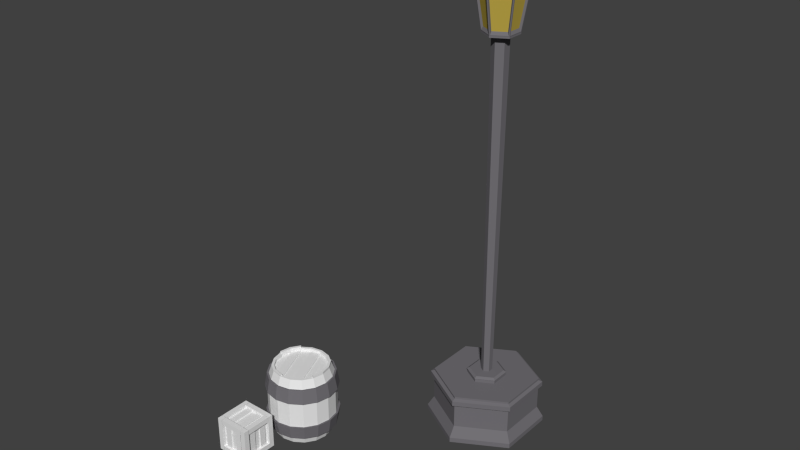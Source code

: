 # Source: Complementos_Fazenda.blend  (saved by Blender 2.76.0; exported with 4.5.12 LTS)
import bpy
from mathutils import Matrix  # noqa: F401  (used for matrix-valued properties, if any)

bpy.ops.wm.read_factory_settings(use_empty=True)
scene = bpy.context.scene
scene.name = 'Scene'

# ---- collections
col_collection_1 = bpy.data.collections.new('Collection 1'); scene.collection.children.link(col_collection_1)

# ---- materials (node trees are filled in below, after node groups)
mat_material_001 = bpy.data.materials.new('Material.001')
mat_material_001.alpha_threshold = 0.0
mat_material_001.use_transparent_shadow = False
mat_material_001.diffuse_color = (0.1713, 0.1639, 0.1789, 1.0)
mat_material_001.roughness = 0.5
mat_material_002 = bpy.data.materials.new('Material.002')
mat_material_002.alpha_threshold = 0.0
mat_material_002.use_transparent_shadow = False
mat_material_002.diffuse_color = (0.5173, 0.3894, 0.06427, 1.0)
mat_material_002.roughness = 0.5
mat_material_003 = bpy.data.materials.new('Material.003')
mat_material_003.alpha_threshold = 0.0
mat_material_003.use_transparent_shadow = False
mat_material_003.roughness = 0.5
mat_material_003.specular_intensity = 0.0

# ---- material node trees

# ---- world
world_world = bpy.data.worlds.new('World'); scene.world = world_world
world_world.color = (0.05088, 0.05088, 0.05088)
world_world.use_sun_shadow = False
world_world.sun_shadow_jitter_overblur = 0.0
world_world.cycles.sampling_method = 'MANUAL'
world_world.cycles.sample_map_resolution = 256

# ---- meshes
me_cylinder_001 = bpy.data.meshes.new('Cylinder.001')
me_cylinder_001.from_pydata([(-0.007808, 0.1723, 3.878), (-0.007808, 0.2674, 4.461), (-0.2277, 0.1405, 4.461), (-0.1453, 0.0929, 3.878), (0.007808, 0.1723, 3.878), (0.007808, 0.2674, 4.461), (0.2277, 0.1405, 4.461), (0.1453, 0.0929, 3.878), (-0.1531, -0.07937, 3.878), (-0.2355, -0.127, 4.461), (-0.2355, 0.127, 4.461), (-0.1531, 0.07937, 3.878), (-0.1453, -0.0929, 3.878), (-0.2277, -0.1405, 4.461), (-0.007808, -0.1723, 3.878), (-0.007808, -0.2674, 4.461), (0.007808, -0.1723, 3.878), (0.007808, -0.2674, 4.461), (0.1453, -0.0929, 3.878), (0.2277, -0.1405, 4.461), (0.2355, 0.127, 4.461), (0.1531, 0.07937, 3.878), (0.1531, -0.07937, 3.878), (0.2355, -0.127, 4.461)], [], [(0, 3, 2, 1), (22, 21, 20, 23), (16, 18, 19, 17), (12, 14, 15, 13), (11, 8, 9, 10), (7, 4, 5, 6)])
me_cylinder_001.polygons.foreach_set('material_index', [1, 1, 1, 1, 1, 1])
me_cylinder_001.materials.append(mat_material_001)
me_cylinder_001.materials.append(mat_material_002)
me_cylinder_001.use_remesh_preserve_volume = False
me_cylinder_001.use_remesh_preserve_attributes = False
me_cylinder_001.use_mirror_vertex_groups = False
me_cylinder_001.update()
me_cylinder = bpy.data.meshes.new('Cylinder')
me_cylinder.from_pydata([(-0.5694, 0.3288, -0.624), (-0.5694, 0.3288, -0.6806), (-0.5694, -0.3288, -0.624), (-0.5694, -0.3288, -0.6806), (-6.429e-08, -0.6575, -0.624), (-6.429e-08, -0.6575, -0.6806), (0.5694, -0.3288, -0.624), (0.5694, -0.3288, -0.6806), (0.5694, 0.3288, -0.624), (0.5694, 0.3288, -0.6806), (-6.804e-09, 0.6575, -0.624), (-6.804e-09, 0.6575, -0.6806), (-8.966e-09, 0.585, -0.505), (-0.5066, 0.2925, -0.505), (-0.5066, -0.2925, -0.505), (-6.011e-08, -0.585, -0.505), (0.5066, -0.2925, -0.505), (0.5066, 0.2925, -0.505), (-8.966e-09, 0.585, -0.2268), (-0.5066, 0.2925, -0.2268), (-0.5066, -0.2925, -0.2268), (-6.011e-08, -0.585, -0.2268), (0.5066, -0.2925, -0.2268), (0.5066, 0.2925, -0.2268), (-8.772e-09, 0.585, -0.1412), (-0.5066, 0.2925, -0.1412), (-0.5066, -0.2925, -0.1412), (-5.991e-08, -0.585, -0.1412), (0.5066, -0.2925, -0.1412), (0.5066, 0.2925, -0.1412), (-8.645e-09, 0.585, -0.118), (-0.5066, 0.2925, -0.118), (-0.5066, -0.2925, -0.118), (-5.979e-08, -0.585, -0.118), (0.5066, -0.2925, -0.118), (0.5066, 0.2925, -0.118), (0.5428, 0.3134, -0.2116), (0.5428, 0.3134, -0.1563), (0.5428, -0.3134, -0.1563), (0.5428, -0.3134, -0.2116), (-0.5428, 0.3134, -0.2116), (-0.5428, 0.3134, -0.1563), (-8.348e-09, 0.6268, -0.1563), (-8.417e-09, 0.6268, -0.2116), (-0.5428, -0.3134, -0.2116), (-0.5428, -0.3134, -0.1563), (-6.322e-08, -0.6268, -0.2116), (-6.315e-08, -0.6268, -0.1563), (-1.575e-08, 0.2146, -0.118), (-0.1858, 0.1073, -0.118), (-0.1858, -0.1073, -0.118), (-3.451e-08, -0.2146, -0.118), (0.1858, -0.1073, -0.118), (0.1858, 0.1073, -0.118), (-1.575e-08, 0.2146, -0.0826), (-0.1858, 0.1073, -0.0826), (-0.1858, -0.1073, -0.0826), (-3.451e-08, -0.2146, -0.0826), (0.1858, -0.1073, -0.0826), (0.1858, 0.1073, -0.0826), (-1.577e-08, 0.2146, -0.06857), (-0.1858, 0.1073, -0.06857), (-0.1858, -0.1073, -0.06857), (-3.453e-08, -0.2146, -0.06857), (0.1858, -0.1073, -0.06857), (0.1858, 0.1073, -0.06857), (-1.693e-08, 0.1911, -0.05468), (-0.1655, 0.09555, -0.05468), (-0.1655, -0.09555, -0.05468), (-3.364e-08, -0.1911, -0.05468), (0.1655, -0.09555, -0.05468), (0.1655, 0.09555, -0.05468), (-1.532e-08, 0.2213, -0.078), (-1.533e-08, 0.2213, -0.07317), (0.1916, 0.1106, -0.07317), (0.1916, 0.1106, -0.078), (-0.1916, -0.1106, -0.078), (-0.1916, -0.1106, -0.07317), (-0.1916, 0.1106, -0.07317), (-0.1916, 0.1106, -0.078), (-3.467e-08, -0.2213, -0.078), (-3.467e-08, -0.2213, -0.07317), (0.1916, -0.1106, -0.078), (0.1916, -0.1106, -0.07317), (-2.331e-08, 0.06229, -0.05468), (-0.05394, 0.03114, -0.05468), (-0.05394, -0.03114, -0.05468), (-2.876e-08, -0.06229, -0.05468), (0.05394, -0.03114, -0.05468), (0.05394, 0.03114, -0.05468), (-2.578e-08, 0.09473, 3.813), (-0.08204, 0.04737, 3.813), (-0.08204, -0.04737, 3.813), (-3.406e-08, -0.09473, 3.813), (0.08204, -0.04737, 3.813), (0.08204, 0.04737, 3.813), (-3.571e-08, 0.1951, 3.818), (-0.169, 0.09755, 3.818), (-0.169, -0.09755, 3.818), (-5.277e-08, -0.1951, 3.818), (0.169, -0.09755, 3.818), (0.169, 0.09755, 3.818), (-2.629e-07, 0.3042, 4.531), (-0.2635, 0.1521, 4.531), (-0.2635, -0.1521, 4.531), (-2.895e-07, -0.3042, 4.531), (0.2635, -0.1521, 4.531), (0.2635, 0.1521, 4.531), (-2.606e-07, 0.44, 4.531), (-0.381, 0.22, 4.531), (-0.381, -0.22, 4.531), (-2.99e-07, -0.44, 4.531), (0.381, -0.22, 4.531), (0.381, 0.22, 4.531), (-2.714e-07, 0.1786, 4.622), (-0.1546, 0.08928, 4.622), (-0.1546, -0.08928, 4.622), (-2.87e-07, -0.1786, 4.622), (0.1546, -0.08928, 4.622), (0.1546, 0.08928, 4.622), (-2.722e-07, 0.1477, 4.665), (-0.1279, 0.07385, 4.665), (-0.1279, -0.07385, 4.665), (-2.852e-07, -0.1477, 4.665), (0.1279, -0.07385, 4.665), (0.1279, 0.07385, 4.665), (-2.79e-07, 0.05991, 4.752), (-0.05188, 0.02995, 4.752), (-0.05188, -0.02995, 4.752), (-2.842e-07, -0.05991, 4.752), (0.05188, -0.02995, 4.752), (0.05188, 0.02995, 4.752), (-0.008689, 0.1917, 3.845), (-0.008689, 0.2976, 4.494), (0.2534, 0.1563, 4.494), (0.1617, 0.1034, 3.845), (-0.1704, -0.08832, 3.845), (-0.2621, -0.1413, 4.494), (-0.2534, 0.1563, 4.494), (-0.1617, 0.1034, 3.845), (-0.008689, -0.1917, 3.845), (-0.008689, -0.2976, 4.494), (0.1617, -0.1034, 3.845), (0.2534, -0.1563, 4.494), (0.008688, 0.1917, 3.845), (0.008688, 0.2976, 4.494), (-0.2621, 0.1413, 4.494), (-0.1704, 0.08832, 3.845), (-8.831e-08, 0.1951, 3.835), (-1.809e-07, 0.3042, 4.504), (0.2621, 0.1413, 4.494), (0.1704, 0.08832, 3.845), (-0.1617, -0.1034, 3.845), (-0.2534, -0.1563, 4.494), (-0.2635, 0.1521, 4.504), (-0.169, 0.09755, 3.835), (-0.169, -0.09755, 3.835), (-0.2635, -0.1521, 4.504), (0.008688, -0.1917, 3.845), (0.008688, -0.2976, 4.494), (-1.054e-07, -0.1951, 3.835), (-2.075e-07, -0.3042, 4.504), (0.1704, -0.08832, 3.845), (0.2621, -0.1413, 4.494), (0.2635, 0.1521, 4.504), (0.169, 0.09755, 3.835), (0.169, -0.09755, 3.835), (0.2635, -0.1521, 4.504), (-0.007808, 0.1723, 3.878), (-0.007808, 0.2674, 4.461), (-0.2277, 0.1405, 4.461), (-0.1453, 0.0929, 3.878), (0.007808, 0.1723, 3.878), (0.007808, 0.2674, 4.461), (0.2277, 0.1405, 4.461), (0.1453, 0.0929, 3.878), (-0.1531, -0.07937, 3.878), (-0.2355, -0.127, 4.461), (-0.2355, 0.127, 4.461), (-0.1531, 0.07937, 3.878), (-0.1453, -0.0929, 3.878), (-0.2277, -0.1405, 4.461), (-0.007808, -0.1723, 3.878), (-0.007808, -0.2674, 4.461), (0.007808, -0.1723, 3.878), (0.007808, -0.2674, 4.461), (0.1453, -0.0929, 3.878), (0.2277, -0.1405, 4.461), (0.2355, 0.127, 4.461), (0.1531, 0.07937, 3.878), (0.1531, -0.07937, 3.878), (0.2355, -0.127, 4.461), (-2.813e-07, 0.02698, 4.785), (-0.02336, 0.01349, 4.785), (-0.02336, -0.01349, 4.785), (-2.836e-07, -0.02698, 4.785), (0.02336, -0.01349, 4.785), (0.02336, 0.01349, 4.785)], [], [(2, 4, 15, 14), (3, 2, 0, 1), (1, 11, 9, 7, 5, 3), (1, 0, 10, 11), (5, 4, 2, 3), (7, 6, 4, 5), (9, 8, 6, 7), (11, 10, 8, 9), (16, 17, 23, 22), (0, 2, 14, 13), (8, 10, 12, 17), (6, 8, 17, 16), (10, 0, 13, 12), (4, 6, 16, 15), (38, 37, 29, 28), (12, 13, 19, 18), (17, 12, 18, 23), (13, 14, 20, 19), (14, 15, 21, 20), (15, 16, 22, 21), (28, 29, 35, 34), (42, 41, 25, 24), (37, 42, 24, 29), (41, 45, 26, 25), (45, 47, 27, 26), (47, 38, 28, 27), (35, 30, 48, 53), (24, 25, 31, 30), (29, 24, 30, 35), (25, 26, 32, 31), (26, 27, 33, 32), (27, 28, 34, 33), (21, 22, 39, 46), (46, 39, 38, 47), (20, 21, 46, 44), (44, 46, 47, 45), (19, 20, 44, 40), (40, 44, 45, 41), (23, 18, 43, 36), (36, 43, 42, 37), (18, 19, 40, 43), (43, 40, 41, 42), (22, 23, 36, 39), (39, 36, 37, 38), (53, 48, 54, 59), (31, 32, 50, 49), (32, 33, 51, 50), (33, 34, 52, 51), (34, 35, 53, 52), (30, 31, 49, 48), (74, 73, 60, 65), (49, 50, 56, 55), (50, 51, 57, 56), (51, 52, 58, 57), (52, 53, 59, 58), (48, 49, 55, 54), (65, 60, 66, 71), (78, 77, 62, 61), (77, 81, 63, 62), (81, 83, 64, 63), (83, 74, 65, 64), (73, 78, 61, 60), (71, 66, 84, 89), (61, 62, 68, 67), (62, 63, 69, 68), (63, 64, 70, 69), (64, 65, 71, 70), (60, 61, 67, 66), (54, 55, 79, 72), (72, 79, 78, 73), (58, 59, 75, 82), (82, 75, 74, 83), (57, 58, 82, 80), (80, 82, 83, 81), (56, 57, 80, 76), (76, 80, 81, 77), (55, 56, 76, 79), (79, 76, 77, 78), (59, 54, 72, 75), (75, 72, 73, 74), (89, 84, 90, 95), (67, 68, 86, 85), (68, 69, 87, 86), (69, 70, 88, 87), (70, 71, 89, 88), (66, 67, 85, 84), (95, 90, 96, 101), (85, 86, 92, 91), (86, 87, 93, 92), (87, 88, 94, 93), (88, 89, 95, 94), (84, 85, 91, 90), (164, 149, 102, 107), (91, 92, 98, 97), (92, 93, 99, 98), (93, 94, 100, 99), (94, 95, 101, 100), (90, 91, 97, 96), (107, 102, 108, 113), (154, 157, 104, 103), (157, 161, 105, 104), (161, 167, 106, 105), (167, 164, 107, 106), (149, 154, 103, 102), (113, 108, 114, 119), (103, 104, 110, 109), (104, 105, 111, 110), (105, 106, 112, 111), (106, 107, 113, 112), (102, 103, 109, 108), (119, 114, 120, 125), (109, 110, 116, 115), (110, 111, 117, 116), (111, 112, 118, 117), (112, 113, 119, 118), (108, 109, 115, 114), (125, 120, 126, 131), (115, 116, 122, 121), (116, 117, 123, 122), (117, 118, 124, 123), (118, 119, 125, 124), (114, 115, 121, 120), (130, 131, 197, 196), (121, 122, 128, 127), (122, 123, 129, 128), (123, 124, 130, 129), (124, 125, 131, 130), (120, 121, 127, 126), (96, 97, 155, 148), (142, 143, 187, 186), (100, 101, 165, 166), (141, 153, 181, 183), (99, 100, 166, 160), (136, 137, 177, 176), (98, 99, 160, 156), (146, 147, 179, 178), (97, 98, 156, 155), (145, 134, 174, 173), (101, 96, 148, 165), (158, 142, 186, 184), (132, 133, 149, 148), (138, 139, 155, 154), (139, 132, 148, 155), (133, 138, 154, 149), (145, 144, 148, 149), (135, 134, 164, 165), (144, 135, 165, 148), (134, 145, 149, 164), (137, 136, 156, 157), (147, 146, 154, 155), (136, 147, 155, 156), (146, 137, 157, 154), (152, 153, 157, 156), (141, 140, 160, 161), (140, 152, 156, 160), (153, 141, 161, 157), (158, 159, 161, 160), (143, 142, 166, 167), (142, 158, 160, 166), (159, 143, 167, 161), (150, 151, 165, 164), (162, 163, 167, 166), (151, 162, 166, 165), (163, 150, 164, 167), (135, 144, 172, 175), (159, 158, 184, 185), (150, 163, 191, 188), (152, 140, 182, 180), (138, 133, 169, 170), (134, 135, 175, 174), (144, 145, 173, 172), (162, 151, 189, 190), (137, 146, 178, 177), (140, 141, 183, 182), (132, 139, 171, 168), (153, 152, 180, 181), (143, 159, 185, 187), (163, 162, 190, 191), (147, 136, 176, 179), (139, 138, 170, 171), (151, 150, 188, 189), (133, 132, 168, 169), (192, 193, 194, 195, 196, 197), (126, 127, 193, 192), (131, 126, 192, 197), (127, 128, 194, 193), (128, 129, 195, 194), (129, 130, 196, 195)])
me_cylinder.materials.append(mat_material_001)
me_cylinder.materials.append(mat_material_002)
me_cylinder.use_remesh_preserve_volume = False
me_cylinder.use_remesh_preserve_attributes = False
me_cylinder.use_mirror_vertex_groups = False
me_cylinder.update()
me_cylinder_002 = bpy.data.meshes.new('Cylinder.002')
me_cylinder_002.from_pydata([(0.0, 1.0, -1.272), (0.0, 1.0, 1.272), (0.3827, 0.9239, -1.272), (0.3827, 0.9239, 1.272), (0.7071, 0.7071, -1.272), (0.7071, 0.7071, 1.272), (0.9239, 0.3827, -1.272), (0.9239, 0.3827, 1.272), (1.0, -4.371e-08, -1.272), (1.0, -4.371e-08, 1.272), (0.9239, -0.3827, -1.272), (0.9239, -0.3827, 1.272), (0.7071, -0.7071, -1.272), (0.7071, -0.7071, 1.272), (0.3827, -0.9239, -1.272), (0.3827, -0.9239, 1.272), (1.51e-07, -1.0, -1.272), (1.51e-07, -1.0, 1.272), (-0.3827, -0.9239, -1.272), (-0.3827, -0.9239, 1.272), (-0.7071, -0.7071, -1.272), (-0.7071, -0.7071, 1.272), (-0.9239, -0.3827, -1.272), (-0.9239, -0.3827, 1.272), (-1.0, 1.192e-08, -1.272), (-1.0, 1.192e-08, 1.272), (-0.9239, 0.3827, -1.272), (-0.9239, 0.3827, 1.272), (-0.7071, 0.7071, -1.272), (-0.7071, 0.7071, 1.272), (-0.3827, 0.9239, -1.272), (-0.3827, 0.9239, 1.272), (-2.377e-08, 1.19, -0.4921), (-1.355e-08, 1.109, -0.9667), (-1.355e-08, 1.109, 0.9667), (-2.377e-08, 1.19, 0.4921), (0.4556, 1.1, 0.4921), (0.4242, 1.024, 0.9667), (0.4242, 1.024, -0.9667), (0.4556, 1.1, -0.4921), (0.8418, 0.8418, 0.4921), (0.7839, 0.7839, 0.9667), (0.7839, 0.7839, -0.9667), (0.8418, 0.8418, -0.4921), (1.1, 0.4556, 0.4921), (1.024, 0.4242, 0.9667), (1.024, 0.4242, -0.9667), (1.1, 0.4556, -0.4921), (1.19, -4.778e-08, 0.4921), (1.109, -4.603e-08, 0.9667), (1.109, -4.603e-08, -0.9667), (1.19, -4.778e-08, -0.4921), (1.1, -0.4556, 0.4921), (1.024, -0.4242, 0.9667), (1.024, -0.4242, -0.9667), (1.1, -0.4556, -0.4921), (0.8418, -0.8418, 0.4921), (0.7839, -0.7839, 0.9667), (0.7839, -0.7839, -0.9667), (0.8418, -0.8418, -0.4921), (0.4556, -1.1, 0.4921), (0.4242, -1.024, 0.9667), (0.4242, -1.024, -0.9667), (0.4556, -1.1, -0.4921), (1.56e-07, -1.19, 0.4921), (1.538e-07, -1.109, 0.9667), (1.538e-07, -1.109, -0.9667), (1.56e-07, -1.19, -0.4921), (-0.4556, -1.1, 0.4921), (-0.4242, -1.024, 0.9667), (-0.4242, -1.024, -0.9667), (-0.4556, -1.1, -0.4921), (-0.8418, -0.8418, 0.4921), (-0.7839, -0.7839, 0.9667), (-0.7839, -0.7839, -0.9667), (-0.8418, -0.8418, -0.4921), (-1.1, -0.4556, 0.4921), (-1.024, -0.4242, 0.9667), (-1.024, -0.4242, -0.9667), (-1.1, -0.4556, -0.4921), (-1.19, 1.845e-08, 0.4921), (-1.109, 1.565e-08, 0.9667), (-1.109, 1.565e-08, -0.9667), (-1.19, 1.845e-08, -0.4921), (-1.1, 0.4556, 0.4921), (-1.024, 0.4242, 0.9667), (-1.024, 0.4242, -0.9667), (-1.1, 0.4556, -0.4921), (-0.8418, 0.8418, 0.4921), (-0.7839, 0.7839, 0.9667), (-0.7839, 0.7839, -0.9667), (-0.8418, 0.8418, -0.4921), (-0.4242, 1.024, 0.9667), (-0.4556, 1.1, 0.4921), (-0.4556, 1.1, -0.4921), (-0.4242, 1.024, -0.9667), (3.293e-09, 0.9116, -1.272), (0.3489, 0.8422, -1.272), (0.3489, 0.8422, 1.272), (5.597e-09, 0.9116, 1.272), (0.6446, 0.6446, -1.272), (0.6446, 0.6446, 1.272), (0.8422, 0.3489, -1.272), (0.8422, 0.3489, 1.272), (0.9116, -3.886e-08, -1.272), (0.9116, -3.952e-08, 1.272), (0.8422, -0.3489, -1.272), (0.8422, -0.3489, 1.272), (0.6446, -0.6446, -1.272), (0.6446, -0.6446, 1.272), (0.3489, -0.8422, -1.272), (0.3489, -0.8422, 1.272), (1.409e-07, -0.9116, -1.272), (1.432e-07, -0.9116, 1.272), (-0.3489, -0.8422, -1.272), (-0.3489, -0.8422, 1.272), (-0.6446, -0.6446, -1.272), (-0.6446, -0.6446, 1.272), (-0.8422, -0.3489, -1.272), (-0.8422, -0.3489, 1.272), (-0.9116, 1.186e-08, -1.272), (-0.9116, 1.12e-08, 1.272), (-0.8422, 0.3489, -1.272), (-0.8422, 0.3489, 1.272), (-0.6446, 0.6446, -1.272), (-0.6446, 0.6446, 1.272), (-0.3489, 0.8422, -1.272), (-0.3489, 0.8422, 1.272), (0.3489, 0.8422, 1.122), (-1.526e-09, 0.9116, 1.122), (0.6446, 0.6446, 1.122), (0.8422, 0.3489, 1.122), (0.9116, -3.952e-08, 1.122), (0.8422, -0.3489, 1.122), (0.6446, -0.6446, 1.122), (0.3489, -0.8422, 1.122), (1.361e-07, -0.9116, 1.122), (-0.3489, -0.8422, 1.122), (-0.6446, -0.6446, 1.122), (-0.8422, -0.3489, 1.122), (-0.9116, 1.12e-08, 1.122), (-0.8422, 0.3489, 1.122), (-0.6446, 0.6446, 1.122), (-0.3489, 0.8422, 1.122), (-0.8336, 0.8336, -0.9818), (-0.8952, 0.8952, -0.477), (-0.4845, 1.17, -0.477), (-0.4511, 1.089, -0.9818), (-0.8952, 0.8952, 0.477), (-0.8336, 0.8336, 0.9818), (-0.4511, 1.089, 0.9818), (-0.4845, 1.17, 0.477), (-3.195e-08, 1.266, -0.477), (-2.108e-08, 1.179, -0.9818), (-2.108e-08, 1.179, 0.9818), (-3.195e-08, 1.266, 0.477), (-1.089, 0.4511, -0.9818), (-1.17, 0.4845, -0.477), (-1.17, 0.4845, 0.477), (-1.089, 0.4511, 0.9818), (-1.179, 1.617e-08, -0.9818), (-1.266, 1.915e-08, -0.477), (-1.266, 1.915e-08, 0.477), (-1.179, 1.617e-08, 0.9818), (-1.089, -0.4511, -0.9818), (-1.17, -0.4845, -0.477), (-1.17, -0.4845, 0.477), (-1.089, -0.4511, 0.9818), (-0.8336, -0.8336, -0.9818), (-0.8952, -0.8952, -0.477), (-0.8952, -0.8952, 0.477), (-0.8336, -0.8336, 0.9818), (-0.4511, -1.089, -0.9818), (-0.4845, -1.17, -0.477), (-0.4845, -1.17, 0.477), (-0.4511, -1.089, 0.9818), (1.569e-07, -1.179, -0.9818), (1.592e-07, -1.266, -0.477), (1.592e-07, -1.266, 0.477), (1.569e-07, -1.179, 0.9818), (0.4511, -1.089, -0.9818), (0.4845, -1.17, -0.477), (0.4845, -1.17, 0.477), (0.4511, -1.089, 0.9818), (0.8336, -0.8336, -0.9818), (0.8952, -0.8952, -0.477), (0.8952, -0.8952, 0.477), (0.8336, -0.8336, 0.9818), (1.089, -0.4511, -0.9818), (1.17, -0.4845, -0.477), (1.17, -0.4845, 0.477), (1.089, -0.4511, 0.9818), (1.179, -4.942e-08, -0.9818), (1.266, -5.128e-08, -0.477), (1.266, -5.128e-08, 0.477), (1.179, -4.942e-08, 0.9818), (1.089, 0.4511, -0.9818), (1.17, 0.4845, -0.477), (1.17, 0.4845, 0.477), (1.089, 0.4511, 0.9818), (0.8336, 0.8336, -0.9818), (0.8952, 0.8952, -0.477), (0.8952, 0.8952, 0.477), (0.8336, 0.8336, 0.9818), (0.4511, 1.089, -0.9818), (0.4845, 1.17, -0.477), (0.4845, 1.17, 0.477), (0.4511, 1.089, 0.9818), (-3.573e-09, 0.9116, -1.221), (0.3489, 0.8422, -1.221), (0.6446, 0.6446, -1.221), (0.8422, 0.3489, -1.221), (0.9116, -3.886e-08, -1.221), (0.8422, -0.3489, -1.221), (0.6446, -0.6446, -1.221), (0.3489, -0.8422, -1.221), (1.341e-07, -0.9116, -1.221), (-0.3489, -0.8422, -1.221), (-0.6446, -0.6446, -1.221), (-0.8422, -0.3489, -1.221), (-0.9116, 1.186e-08, -1.221), (-0.8422, 0.3489, -1.221), (-0.6446, 0.6446, -1.221), (-0.3489, 0.8422, -1.221), (0.3489, 0.8422, 1.154), (-1.526e-09, 0.9116, 1.154), (0.6446, -0.6446, 1.154), (0.8422, -0.3489, 1.154), (1.361e-07, -0.9116, 1.154), (0.3489, -0.8422, 1.154), (-0.6446, -0.6446, 1.154), (-0.3489, -0.8422, 1.154), (-0.8422, -0.3489, 1.154), (-0.9116, 1.12e-08, 1.154), (-0.8422, 0.3489, 1.154), (-0.3489, 0.8422, 1.154), (-0.6446, 0.6446, 1.154), (0.6446, 0.6446, 1.182), (0.3489, 0.8422, 1.182), (0.8422, 0.3489, 1.182), (0.9116, -3.952e-08, 1.182), (0.8422, -0.3489, 1.182), (0.3489, -0.8422, 1.182), (0.6446, -0.6446, 1.182), (-0.3489, -0.8422, 1.182), (1.361e-07, -0.9116, 1.182), (-0.6446, 0.6446, 1.182), (-0.8422, 0.3489, 1.182), (-1.526e-09, 0.9116, 1.182), (-0.3489, 0.8422, 1.182), (-0.3827, -0.9239, 1.306), (1.51e-07, -1.0, 1.306), (-0.3489, -0.8422, 1.306), (1.432e-07, -0.9116, 1.306), (-0.9239, 0.3827, 1.325), (-1.0, 1.192e-08, 1.325), (-0.7071, 0.7071, 1.325), (-0.8422, 0.3489, 1.325), (-0.9116, 1.12e-08, 1.325), (-0.6446, 0.6446, 1.325), (0.9239, 0.3827, 1.353), (0.7071, 0.7071, 1.353), (1.0, -4.371e-08, 1.353), (0.9239, -0.3827, 1.353), (0.8422, 0.3489, 1.353), (0.6446, 0.6446, 1.353), (0.9116, -3.952e-08, 1.353), (0.8422, -0.3489, 1.353)], [], [(92, 31, 1, 34), (39, 36, 40, 43), (43, 40, 44, 47), (47, 44, 48, 51), (51, 48, 52, 55), (55, 52, 56, 59), (59, 56, 60, 63), (63, 60, 64, 67), (67, 64, 68, 71), (71, 68, 72, 75), (75, 72, 76, 79), (79, 76, 80, 83), (83, 80, 84, 87), (87, 84, 88, 91), (121, 123, 257, 258), (37, 3, 5, 41), (91, 88, 93, 94), (11, 9, 262, 263), (28, 90, 95, 30), (32, 35, 36, 39), (0, 33, 38, 2), (89, 29, 31, 92), (26, 86, 90, 28), (85, 27, 29, 89), (24, 82, 86, 26), (81, 25, 27, 85), (22, 78, 82, 24), (77, 23, 25, 81), (20, 74, 78, 22), (73, 21, 23, 77), (18, 70, 74, 20), (69, 19, 21, 73), (16, 66, 70, 18), (65, 17, 19, 69), (14, 62, 66, 16), (61, 15, 17, 65), (12, 58, 62, 14), (57, 13, 15, 61), (10, 54, 58, 12), (53, 11, 13, 57), (8, 50, 54, 10), (49, 9, 11, 53), (6, 46, 50, 8), (45, 7, 9, 49), (4, 42, 46, 6), (41, 5, 7, 45), (2, 38, 42, 4), (34, 1, 3, 37), (94, 93, 35, 32), (90, 86, 156, 144), (53, 57, 187, 191), (85, 89, 149, 159), (39, 43, 201, 205), (71, 75, 169, 173), (57, 61, 183, 187), (44, 40, 202, 198), (76, 72, 170, 166), (94, 32, 152, 146), (62, 58, 184, 180), (33, 95, 147, 153), (48, 44, 198, 194), (80, 76, 166, 162), (43, 47, 197, 201), (75, 79, 165, 169), (66, 62, 180, 176), (61, 65, 179, 183), (47, 51, 193, 197), (79, 83, 161, 165), (65, 69, 175, 179), (52, 48, 194, 190), (84, 80, 162, 158), (32, 39, 205, 152), (34, 37, 207, 154), (70, 66, 176, 172), (56, 52, 190, 186), (88, 84, 158, 148), (51, 55, 189, 193), (83, 87, 157, 161), (42, 38, 204, 200), (74, 70, 172, 168), (37, 41, 203, 207), (30, 95, 33, 0), (117, 115, 137, 138), (97, 100, 210, 209), (18, 20, 116, 114), (5, 3, 98, 101), (12, 14, 110, 108), (1, 31, 127, 99), (22, 24, 120, 118), (15, 13, 109, 111), (16, 18, 114, 112), (105, 107, 267, 266), (26, 28, 124, 122), (17, 113, 253, 251), (2, 4, 100, 97), (20, 22, 118, 116), (13, 11, 107, 109), (30, 0, 96, 126), (23, 21, 117, 119), (17, 15, 111, 113), (6, 8, 104, 102), (24, 26, 122, 120), (0, 2, 97, 96), (27, 25, 255, 254), (28, 30, 126, 124), (21, 19, 115, 117), (10, 12, 108, 106), (3, 1, 99, 98), (4, 6, 102, 100), (31, 29, 125, 127), (14, 16, 112, 110), (107, 11, 263, 267), (25, 23, 119, 121), (8, 10, 106, 104), (140, 139, 232, 233), (123, 121, 140, 141), (105, 103, 131, 132), (111, 109, 134, 135), (98, 99, 129, 128), (121, 119, 139, 140), (127, 125, 142, 143), (109, 107, 133, 134), (115, 113, 136, 137), (103, 101, 130, 131), (125, 123, 141, 142), (113, 111, 135, 136), (119, 117, 138, 139), (101, 98, 128, 130), (107, 105, 132, 133), (99, 127, 143, 129), (145, 146, 147, 144), (149, 150, 151, 148), (146, 152, 153, 147), (150, 154, 155, 151), (157, 145, 144, 156), (159, 149, 148, 158), (161, 157, 156, 160), (163, 159, 158, 162), (165, 161, 160, 164), (167, 163, 162, 166), (169, 165, 164, 168), (171, 167, 166, 170), (173, 169, 168, 172), (175, 171, 170, 174), (177, 173, 172, 176), (179, 175, 174, 178), (181, 177, 176, 180), (183, 179, 178, 182), (185, 181, 180, 184), (187, 183, 182, 186), (189, 185, 184, 188), (191, 187, 186, 190), (193, 189, 188, 192), (195, 191, 190, 194), (197, 193, 192, 196), (199, 195, 194, 198), (201, 197, 196, 200), (203, 199, 198, 202), (205, 201, 200, 204), (207, 203, 202, 206), (152, 205, 204, 153), (154, 207, 206, 155), (58, 54, 188, 184), (67, 71, 173, 177), (38, 33, 153, 204), (72, 68, 174, 170), (40, 36, 206, 202), (86, 82, 160, 156), (54, 50, 192, 188), (91, 94, 146, 145), (68, 64, 178, 174), (36, 35, 155, 206), (81, 85, 159, 163), (49, 53, 191, 195), (89, 92, 150, 149), (95, 90, 144, 147), (63, 67, 177, 181), (77, 81, 163, 167), (45, 49, 195, 199), (82, 78, 164, 160), (50, 46, 196, 192), (59, 63, 181, 185), (93, 88, 148, 151), (64, 60, 182, 178), (78, 74, 168, 164), (46, 42, 200, 196), (35, 93, 151, 155), (60, 56, 186, 182), (92, 34, 154, 150), (73, 77, 167, 171), (41, 45, 199, 203), (87, 91, 145, 157), (55, 59, 185, 189), (69, 73, 171, 175), (208, 209, 210, 211, 212, 213, 214, 215, 216, 217, 218, 219, 220, 221, 222, 223), (120, 122, 221, 220), (126, 96, 208, 223), (108, 110, 215, 214), (114, 116, 218, 217), (96, 97, 209, 208), (102, 104, 212, 211), (124, 126, 223, 222), (112, 114, 217, 216), (118, 120, 220, 219), (100, 102, 211, 210), (106, 108, 214, 213), (116, 118, 219, 218), (122, 124, 222, 221), (104, 106, 213, 212), (110, 112, 216, 215), (135, 134, 243, 242), (128, 129, 225, 224), (129, 134, 226, 225), (134, 129, 248, 243), (130, 128, 238, 237), (231, 234, 233, 232, 230), (229, 235, 236, 228), (224, 225, 226, 227), (142, 136, 228, 236), (134, 133, 227, 226), (135, 143, 235, 229), (139, 138, 230, 232), (138, 137, 231, 230), (137, 141, 234, 231), (143, 142, 236, 235), (133, 128, 224, 227), (136, 135, 229, 228), (141, 140, 233, 234), (248, 249, 242, 243), (237, 238, 241, 240, 239), (245, 246, 247, 244), (136, 142, 246, 245), (143, 135, 242, 249), (133, 132, 240, 241), (129, 143, 249, 248), (132, 131, 239, 240), (141, 137, 244, 247), (137, 136, 245, 244), (131, 130, 237, 239), (128, 133, 241, 238), (142, 141, 247, 246), (250, 251, 253, 252), (113, 115, 252, 253), (115, 19, 250, 252), (19, 17, 251, 250), (256, 254, 257, 259), (254, 255, 258, 257), (25, 121, 258, 255), (125, 29, 256, 259), (123, 125, 259, 257), (29, 27, 254, 256), (263, 262, 266, 267), (262, 260, 264, 266), (260, 261, 265, 264), (7, 5, 261, 260), (101, 103, 264, 265), (5, 101, 265, 261), (103, 105, 266, 264), (9, 7, 260, 262)])
me_cylinder_002.polygons.foreach_set('material_index', [0, 0, 0, 0, 0, 0, 0, 0, 0, 0, 0, 0, 0, 0, 0, 0, 0, 0, 0, 0, 0, 0, 0, 0, 0, 0, 0, 0, 0, 0, 0, 0, 0, 0, 0, 0, 0, 0, 0, 0, 0, 0, 0, 0, 0, 0, 0, 0, 0, 1, 1, 1, 1, 1, 1, 1, 1, 1, 1, 1, 1, 1, 1, 1, 1, 1, 1, 1, 1, 1, 1, 1, 1, 1, 1, 1, 1, 1, 1, 1, 1, 0, 0, 0, 0, 0, 0, 0, 0, 0, 0, 0, 0, 0, 0, 0, 0, 0, 0, 0, 0, 0, 0, 0, 0, 0, 0, 0, 0, 0, 0, 0, 0, 0, 0, 0, 0, 0, 0, 0, 0, 0, 0, 0, 0, 0, 0, 0, 0, 0, 1, 1, 1, 1, 1, 1, 1, 1, 1, 1, 1, 1, 1, 1, 1, 1, 1, 1, 1, 1, 1, 1, 1, 1, 1, 1, 1, 1, 1, 1, 1, 1, 1, 1, 1, 1, 1, 1, 1, 1, 1, 1, 1, 1, 1, 1, 1, 1, 1, 1, 1, 1, 1, 1, 1, 1, 1, 1, 1, 1, 1, 1, 1, 1, 0, 0, 0, 0, 0, 0, 0, 0, 0, 0, 0, 0, 0, 0, 0, 0, 0, 0, 0, 0, 0, 0, 0, 0, 0, 0, 0, 0, 0, 0, 0, 0, 0, 0, 0, 0, 0, 0, 0, 0, 0, 0, 0, 0, 0, 0, 0, 0, 0, 0, 0, 0, 0, 0, 0, 0, 0, 0, 0, 0, 0, 0, 0, 0, 0])
_uv = me_cylinder_002.uv_layers.new(name='UVMap')
_uv.uv.foreach_set('vector', [0.2963, 0.6774, 0.3102, 0.8302, 0.4377, 0.8302, 0.4377, 0.6774, 0.5894, 0.948, 0.5894, 1.44, 0.7181, 1.44, 0.7181, 0.948, 0.6248, 0.948, 0.6248, 1.44, 0.4961, 1.44, 0.4961, 0.948, 0.4961, 0.948, 0.4961, 1.44, 0.3444, 1.44, 0.3444, 0.948, 0.3444, 0.948, 0.3444, 1.44, 0.1926, 1.44, 0.1926, 0.948, 0.1926, 0.948, 0.1926, 1.44, 0.06393, 1.44, 0.06393, 0.948, 0.7181, 0.948, 0.7181, 1.44, 0.5894, 1.44, 0.5894, 0.948, 0.5894, 0.948, 0.5894, 1.44, 0.4377, 1.44, 0.4377, 0.948, 0.4377, 0.948, 0.4377, 1.44, 0.2859, 1.44, 0.2859, 0.948, 0.2859, 0.948, 0.2859, 1.44, 0.1572, 1.44, 0.1572, 0.948, 0.7302, 0.948, 0.7302, 1.44, 0.8588, 1.44, 0.8588, 0.948, 0.1926, 0.948, 0.1926, 1.44, 0.3444, 1.44, 0.3444, 0.948, 0.3444, 0.948, 0.3444, 1.44, 0.4961, 1.44, 0.4961, 0.948, 0.4961, 0.948, 0.4961, 1.44, 0.6248, 1.44, 0.6248, 0.948, 0.3444, 0.8302, 0.4606, 0.8302, 0.4606, 0.8567, 0.3444, 0.8567, 0.579, 0.6774, 0.5651, 0.8302, 0.6732, 0.8302, 0.6988, 0.6774, 0.8235, 0.948, 0.8235, 1.44, 0.9522, 1.44, 0.9522, 0.948, 0.2169, 0.8302, 0.3444, 0.8302, 0.3444, 0.8705, 0.2169, 0.8705, 0.2021, 0.5579, 0.1765, 0.7107, 0.2963, 0.7107, 0.3102, 0.5579, 0.4377, 0.948, 0.4377, 1.44, 0.5894, 1.44, 0.5894, 0.948, 0.4377, 0.5579, 0.4377, 0.7107, 0.579, 0.7107, 0.5651, 0.5579, 0.1765, 0.6774, 0.2021, 0.8302, 0.3102, 0.8302, 0.2963, 0.6774, 0.4718, 0.5579, 0.4857, 0.7107, 0.6055, 0.7107, 0.5799, 0.5579, 0.4857, 0.6774, 0.4718, 0.8302, 0.5799, 0.8302, 0.6055, 0.6774, 0.3444, 0.5579, 0.3444, 0.7107, 0.4857, 0.7107, 0.4718, 0.5579, 0.3444, 0.6774, 0.3444, 0.8302, 0.4718, 0.8302, 0.4857, 0.6774, 0.2169, 0.5579, 0.203, 0.7107, 0.3444, 0.7107, 0.3444, 0.5579, 0.203, 0.6774, 0.2169, 0.8302, 0.3444, 0.8302, 0.3444, 0.6774, 0.775, 0.5579, 0.7495, 0.7107, 0.8693, 0.7107, 0.8831, 0.5579, 0.7495, 0.6774, 0.775, 0.8302, 0.8831, 0.8302, 0.8693, 0.6774, 0.3102, 0.5579, 0.2963, 0.7107, 0.1765, 0.7107, 0.2021, 0.5579, 0.2963, 0.6774, 0.3102, 0.8302, 0.2021, 0.8302, 0.1765, 0.6774, 0.4377, 0.5579, 0.4377, 0.7107, 0.2963, 0.7107, 0.3102, 0.5579, 0.4377, 0.6774, 0.4377, 0.8302, 0.3102, 0.8302, 0.2963, 0.6774, 0.5651, 0.5579, 0.579, 0.7107, 0.4377, 0.7107, 0.4377, 0.5579, 0.579, 0.6774, 0.5651, 0.8302, 0.4377, 0.8302, 0.4377, 0.6774, 0.6732, 0.5579, 0.6988, 0.7107, 0.579, 0.7107, 0.5651, 0.5579, 0.6988, 0.6774, 0.6732, 0.8302, 0.5651, 0.8302, 0.579, 0.6774, 0.2169, 0.5579, 0.203, 0.7107, 0.08322, 0.7107, 0.1088, 0.5579, 0.203, 0.6774, 0.2169, 0.8302, 0.1088, 0.8302, 0.08322, 0.6774, 0.3444, 0.5579, 0.3444, 0.7107, 0.203, 0.7107, 0.2169, 0.5579, 0.3444, 0.6774, 0.3444, 0.8302, 0.2169, 0.8302, 0.203, 0.6774, 0.4718, 0.5579, 0.4857, 0.7107, 0.3444, 0.7107, 0.3444, 0.5579, 0.4857, 0.6774, 0.4718, 0.8302, 0.3444, 0.8302, 0.3444, 0.6774, 0.5799, 0.5579, 0.6055, 0.7107, 0.4857, 0.7107, 0.4718, 0.5579, 0.6055, 0.6774, 0.5799, 0.8302, 0.4718, 0.8302, 0.4857, 0.6774, 0.5651, 0.5579, 0.579, 0.7107, 0.6988, 0.7107, 0.6732, 0.5579, 0.4377, 0.6774, 0.4377, 0.8302, 0.5651, 0.8302, 0.579, 0.6774, 0.2859, 0.948, 0.2859, 1.44, 0.4377, 1.44, 0.4377, 0.948, 0.1765, 0.6583, 0.09648, 0.4785, 0.07486, 0.4919, 0.16, 0.6832, 0.7789, 0.05427, 0.6988, -0.1256, 0.7154, -0.1504, 0.8005, 0.04082, 0.7627, 0.4785, 0.8428, 0.6583, 0.8262, 0.6832, 0.7411, 0.4919, 0.5894, 0.8163, 0.7181, 0.6873, 0.7359, 0.714, 0.5991, 0.8512, 0.2859, 0.7165, 0.1572, 0.8455, 0.1395, 0.8188, 0.2763, 0.6816, 0.6988, 0.8744, 0.579, 0.7543, 0.5879, 0.7218, 0.7154, 0.8496, 0.8041, 0.4942, 0.7181, 0.6873, 0.7359, 0.714, 0.8273, 0.5086, 0.7375, 0.0386, 0.8235, -0.1545, 0.8057, -0.1812, 0.7143, 0.02416, 0.2859, 0.8163, 0.4377, 0.8616, 0.4377, 0.8994, 0.2763, 0.8512, 0.579, 0.7543, 0.6988, 0.8744, 0.7154, 0.8496, 0.5879, 0.7218, 0.4377, 0.8207, 0.2963, 0.7785, 0.2874, 0.8109, 0.4377, 0.8558, 0.168, 0.2664, 0.1378, 0.4942, 0.161, 0.5086, 0.1931, 0.2664, 0.7073, 0.2664, 0.7375, 0.0386, 0.7143, 0.02416, 0.6822, 0.2664, 0.7181, 0.6873, 0.8041, 0.4942, 0.8273, 0.5086, 0.7359, 0.714, 0.8235, 0.8455, 0.7375, 1.039, 0.7143, 1.024, 0.8057, 0.8188, 0.4377, 0.7121, 0.579, 0.7543, 0.5879, 0.7218, 0.4377, 0.677, 0.579, 0.7543, 0.4377, 0.7121, 0.4377, 0.677, 0.5879, 0.7218, 0.8041, 0.4942, 0.8342, 0.2664, 0.8594, 0.2664, 0.8273, 0.5086, 0.7375, 0.0386, 0.7073, 0.2664, 0.6822, 0.2664, 0.7143, 0.02416, 0.4377, 0.7121, 0.2963, 0.7543, 0.2874, 0.7218, 0.4377, 0.677, 0.8041, 0.0386, 0.8342, 0.2664, 0.8594, 0.2664, 0.8273, 0.02416, 0.7375, 0.4942, 0.7073, 0.2664, 0.6822, 0.2664, 0.7143, 0.5086, 0.4377, 0.8616, 0.5894, 0.8163, 0.5991, 0.8512, 0.4377, 0.8994, 0.4377, 0.8207, 0.579, 0.7785, 0.5879, 0.8109, 0.4377, 0.8558, 0.2963, 0.7543, 0.4377, 0.7121, 0.4377, 0.677, 0.2874, 0.7218, 0.7181, 0.8455, 0.8041, 1.039, 0.8273, 1.024, 0.7359, 0.8188, 0.8235, 0.6873, 0.7375, 0.4942, 0.7143, 0.5086, 0.8057, 0.714, 0.168, 0.2664, 0.1378, 0.0386, 0.161, 0.02416, 0.1931, 0.2664, 0.7073, 0.2664, 0.7375, 0.4942, 0.7143, 0.5086, 0.6822, 0.2664, 0.6988, 0.6583, 0.579, 0.7785, 0.5879, 0.8109, 0.7154, 0.6832, 0.1765, 0.8744, 0.2963, 0.7543, 0.2874, 0.7218, 0.16, 0.8496, 0.579, 0.7785, 0.6988, 0.6583, 0.7154, 0.6832, 0.5879, 0.8109, 0.3102, 0.5579, 0.2963, 0.7107, 0.4377, 0.7107, 0.4377, 0.5579, 0.2229, 0.8302, 0.3215, 0.8302, 0.3215, 0.7548, 0.2229, 0.7548, 0.5539, 0.5579, 0.6524, 0.5579, 0.6524, 0.5837, 0.5539, 0.5837, 0.3102, 0.8044, 0.2021, 0.9128, 0.2229, 0.9441, 0.3215, 0.8453, 0.6732, 0.6199, 0.5651, 0.7283, 0.5539, 0.6875, 0.6524, 0.5887, 0.6732, 0.9128, 0.5651, 0.8044, 0.5539, 0.8453, 0.6524, 0.9441, 0.4377, 0.7664, 0.3102, 0.7283, 0.3215, 0.6875, 0.4377, 0.7222, 0.7962, 0.07504, 0.7708, 0.2664, 0.8002, 0.2664, 0.8234, 0.09196, 0.5651, 0.8044, 0.6732, 0.9128, 0.6524, 0.9441, 0.5539, 0.8453, 0.4377, 0.7664, 0.3102, 0.8044, 0.3215, 0.8453, 0.4377, 0.8106, 0.3444, 0.8302, 0.2281, 0.8302, 0.2281, 0.8705, 0.3444, 0.8705, 0.7962, 0.4577, 0.8684, 0.6199, 0.8892, 0.5887, 0.8234, 0.4408, 0.6775, 0.8302, 0.7069, 0.8302, 0.7069, 0.8468, 0.6775, 0.8468, 0.5651, 0.7283, 0.6732, 0.6199, 0.6524, 0.5887, 0.5539, 0.6875, 0.2021, 0.9128, 0.1299, 1.075, 0.1571, 1.092, 0.2229, 0.9441, 0.6732, 0.9128, 0.7454, 1.075, 0.7182, 1.092, 0.6524, 0.9441, 0.3102, 0.7283, 0.4377, 0.7664, 0.4377, 0.7222, 0.3215, 0.6875, 0.7962, 0.07504, 0.8684, -0.08717, 0.8892, -0.05592, 0.8234, 0.09196, 0.4377, 0.7664, 0.5651, 0.8044, 0.5539, 0.8453, 0.4377, 0.8106, 0.7454, 0.4577, 0.7708, 0.2664, 0.7414, 0.2664, 0.7182, 0.4408, 0.7708, 0.2664, 0.7962, 0.4577, 0.8234, 0.4408, 0.8002, 0.2664, 0.4377, 0.7664, 0.5651, 0.7283, 0.5539, 0.6875, 0.4377, 0.7222, 0.4718, 0.8302, 0.3444, 0.8302, 0.3444, 0.8567, 0.4718, 0.8567, 0.2021, 0.6199, 0.3102, 0.7283, 0.3215, 0.6875, 0.2229, 0.5887, 0.2021, 0.9128, 0.3102, 0.8044, 0.3215, 0.8453, 0.2229, 0.9441, 0.7454, 0.07504, 0.6732, -0.08717, 0.6524, -0.05592, 0.7182, 0.09196, 0.5651, 0.7283, 0.4377, 0.7664, 0.4377, 0.7222, 0.5539, 0.6875, 0.6732, 0.6199, 0.7454, 0.4577, 0.7182, 0.4408, 0.6524, 0.5887, 0.3102, 0.7283, 0.2021, 0.6199, 0.2229, 0.5887, 0.3215, 0.6875, 0.5651, 0.8044, 0.4377, 0.7664, 0.4377, 0.8106, 0.5539, 0.8453, 0.7182, 0.8302, 0.7454, 0.8302, 0.7454, 0.8705, 0.7182, 0.8705, 0.7708, 0.2664, 0.7962, 0.07504, 0.8234, 0.09196, 0.8002, 0.2664, 0.7708, 0.2664, 0.7454, 0.07504, 0.7182, 0.09196, 0.7414, 0.2664, 0.3444, 0.7548, 0.2281, 0.7548, 0.2281, 0.7711, 0.3444, 0.7711, 0.4606, 0.8302, 0.3444, 0.8302, 0.3444, 0.7548, 0.4606, 0.7548, 0.3444, 0.8302, 0.4606, 0.8302, 0.4606, 0.7548, 0.3444, 0.7548, 0.5539, 0.8302, 0.6524, 0.8302, 0.6524, 0.7548, 0.5539, 0.7548, 0.5539, 0.8302, 0.4377, 0.8302, 0.4377, 0.7548, 0.5539, 0.7548, 0.3444, 0.8302, 0.2281, 0.8302, 0.2281, 0.7548, 0.3444, 0.7548, 0.3215, 0.8302, 0.2229, 0.8302, 0.2229, 0.7548, 0.3215, 0.7548, 0.7959, 0.8302, 0.8944, 0.8302, 0.8944, 0.7548, 0.7959, 0.7548, 0.3215, 0.8302, 0.4377, 0.8302, 0.4377, 0.7548, 0.3215, 0.7548, 0.4606, 0.8302, 0.5591, 0.8302, 0.5591, 0.7548, 0.4606, 0.7548, 0.5591, 0.8302, 0.4606, 0.8302, 0.4606, 0.7548, 0.5591, 0.7548, 0.4377, 0.8302, 0.5539, 0.8302, 0.5539, 0.7548, 0.4377, 0.7548, 0.2281, 0.8302, 0.1296, 0.8302, 0.1296, 0.7548, 0.2281, 0.7548, 0.6524, 0.8302, 0.5539, 0.8302, 0.5539, 0.7548, 0.6524, 0.7548, 0.2281, 0.8302, 0.3444, 0.8302, 0.3444, 0.7548, 0.2281, 0.7548, 0.4377, 0.8302, 0.3215, 0.8302, 0.3215, 0.7548, 0.4377, 0.7548, 0.8057, 0.9555, 0.9425, 0.9555, 0.9536, 0.7032, 0.8262, 0.7032, 0.8262, 0.6849, 0.9536, 0.6849, 0.9425, 0.4325, 0.8057, 0.4325, 0.2763, 0.9555, 0.4377, 0.9555, 0.4377, 0.7032, 0.2874, 0.7032, 0.2874, 0.6849, 0.4377, 0.6849, 0.4377, 0.4325, 0.2763, 0.4325, 0.5057, 0.9555, 0.6426, 0.9555, 0.622, 0.7032, 0.4946, 0.7032, 0.4946, 0.6849, 0.622, 0.6849, 0.6426, 0.4325, 0.5057, 0.4325, 0.3444, 0.9555, 0.5057, 0.9555, 0.4946, 0.7032, 0.3444, 0.7032, 0.3444, 0.6849, 0.4946, 0.6849, 0.5057, 0.4325, 0.3444, 0.4325, 0.183, 0.9555, 0.3444, 0.9555, 0.3444, 0.7032, 0.1941, 0.7032, 0.1941, 0.6849, 0.3444, 0.6849, 0.3444, 0.4325, 0.183, 0.4325, 0.7124, 0.9555, 0.8492, 0.9555, 0.8603, 0.7032, 0.7329, 0.7032, 0.7329, 0.6849, 0.8603, 0.6849, 0.8492, 0.4325, 0.7124, 0.4325, 0.2763, 0.9555, 0.1395, 0.9555, 0.16, 0.7032, 0.2874, 0.7032, 0.2874, 0.6849, 0.16, 0.6849, 0.1395, 0.4325, 0.2763, 0.4325, 0.4377, 0.9555, 0.2763, 0.9555, 0.2874, 0.7032, 0.4377, 0.7032, 0.4377, 0.6849, 0.2874, 0.6849, 0.2763, 0.4325, 0.4377, 0.4325, 0.5991, 0.9555, 0.4377, 0.9555, 0.4377, 0.7032, 0.5879, 0.7032, 0.5879, 0.6849, 0.4377, 0.6849, 0.4377, 0.4325, 0.5991, 0.4325, 0.7359, 0.9555, 0.5991, 0.9555, 0.5879, 0.7032, 0.7154, 0.7032, 0.7154, 0.6849, 0.5879, 0.6849, 0.5991, 0.4325, 0.7359, 0.4325, 0.183, 0.9555, 0.04615, 0.9555, 0.06667, 0.7032, 0.1941, 0.7032, 0.1941, 0.6849, 0.06667, 0.6849, 0.04615, 0.4325, 0.183, 0.4325, 0.3444, 0.9555, 0.183, 0.9555, 0.1941, 0.7032, 0.3444, 0.7032, 0.3444, 0.6849, 0.1941, 0.6849, 0.183, 0.4325, 0.3444, 0.4325, 0.5057, 0.9555, 0.3444, 0.9555, 0.3444, 0.7032, 0.4946, 0.7032, 0.4946, 0.6849, 0.3444, 0.6849, 0.3444, 0.4325, 0.5057, 0.4325, 0.6426, 0.9555, 0.5057, 0.9555, 0.4946, 0.7032, 0.622, 0.7032, 0.622, 0.6849, 0.4946, 0.6849, 0.5057, 0.4325, 0.6426, 0.4325, 0.5991, 0.9555, 0.7359, 0.9555, 0.7154, 0.7032, 0.5879, 0.7032, 0.5879, 0.6849, 0.7154, 0.6849, 0.7359, 0.4325, 0.5991, 0.4325, 0.4377, 0.9555, 0.5991, 0.9555, 0.5879, 0.7032, 0.4377, 0.7032, 0.4377, 0.6849, 0.5879, 0.6849, 0.5991, 0.4325, 0.4377, 0.4325, 0.6988, 0.8744, 0.7789, 1.054, 0.8005, 1.041, 0.7154, 0.8496, 0.4377, 0.6711, 0.2859, 0.7165, 0.2763, 0.6816, 0.4377, 0.6334, 0.579, 0.7785, 0.4377, 0.8207, 0.4377, 0.8558, 0.5879, 0.8109, 0.8235, 0.8455, 0.9522, 0.7165, 0.9425, 0.6816, 0.8057, 0.8188, 0.7181, 0.6873, 0.5894, 0.8163, 0.5991, 0.8512, 0.7359, 0.714, 0.7627, 0.4785, 0.7346, 0.2664, 0.7112, 0.2664, 0.7411, 0.4919, 0.7789, 0.05427, 0.807, 0.2664, 0.8304, 0.2664, 0.8005, 0.04082, 0.8235, 0.6873, 0.9522, 0.8163, 0.9425, 0.8512, 0.8057, 0.714, 0.2859, 0.7165, 0.4377, 0.6711, 0.4377, 0.6334, 0.2763, 0.6816, 0.5894, 0.8163, 0.4377, 0.8616, 0.4377, 0.8994, 0.5991, 0.8512, 0.7346, 0.2664, 0.7627, 0.4785, 0.7411, 0.4919, 0.7112, 0.2664, 0.807, 0.2664, 0.7789, 0.05427, 0.8005, 0.04082, 0.8304, 0.2664, 0.1765, 0.6583, 0.2963, 0.7785, 0.2874, 0.8109, 0.16, 0.6832, 0.2963, 0.7785, 0.1765, 0.6583, 0.16, 0.6832, 0.2874, 0.8109, 0.5894, 0.7165, 0.4377, 0.6711, 0.4377, 0.6334, 0.5991, 0.6816, 0.7627, 0.05427, 0.7346, 0.2664, 0.7112, 0.2664, 0.7411, 0.04082, 0.7789, 0.4785, 0.807, 0.2664, 0.8304, 0.2664, 0.8005, 0.4919, 0.7346, 0.2664, 0.7627, 0.05427, 0.7411, 0.04082, 0.7112, 0.2664, 0.807, 0.2664, 0.7789, 0.4785, 0.8005, 0.4919, 0.8304, 0.2664, 0.7181, 0.8455, 0.5894, 0.7165, 0.5991, 0.6816, 0.7359, 0.8188, 0.2859, 0.8163, 0.1572, 0.6873, 0.1395, 0.714, 0.2763, 0.8512, 0.4377, 0.6711, 0.5894, 0.7165, 0.5991, 0.6816, 0.4377, 0.6334, 0.7627, 0.05427, 0.8428, -0.1256, 0.8262, -0.1504, 0.7411, 0.04082, 0.7789, 0.4785, 0.6988, 0.6583, 0.7154, 0.6832, 0.8005, 0.4919, 0.4377, 0.8616, 0.2859, 0.8163, 0.2763, 0.8512, 0.4377, 0.8994, 0.5894, 0.7165, 0.7181, 0.8455, 0.7359, 0.8188, 0.5991, 0.6816, 0.2963, 0.7785, 0.4377, 0.8207, 0.4377, 0.8558, 0.2874, 0.8109, 0.1765, 0.8744, 0.09648, 1.054, 0.07486, 1.041, 0.16, 0.8496, 0.6988, 0.6583, 0.7789, 0.4785, 0.8005, 0.4919, 0.7154, 0.6832, 0.7375, 0.4942, 0.8235, 0.6873, 0.8057, 0.714, 0.7143, 0.5086, 0.8041, 0.0386, 0.7181, -0.1545, 0.7359, -0.1812, 0.8273, 0.02416, 0.2963, 0.7543, 0.1765, 0.8744, 0.16, 0.8496, 0.2874, 0.7218, 0.4377, 0.7222, 0.5539, 0.6875, 0.6524, 0.5887, 0.7182, 0.4408, 0.7414, 0.2664, 0.7182, 0.09196, 0.6524, -0.05592, 0.5539, -0.1547, 0.4377, -0.1894, 0.3215, -0.1547, 0.2229, -0.05592, 0.1571, 0.09196, 0.134, 0.2664, 0.1571, 0.4408, 0.2229, 0.5887, 0.3215, 0.6875, 0.3444, 0.5579, 0.4606, 0.5579, 0.4606, 0.5837, 0.3444, 0.5837, 0.3215, 0.5579, 0.4377, 0.5579, 0.4377, 0.5837, 0.3215, 0.5837, 0.6524, 0.5579, 0.5539, 0.5579, 0.5539, 0.5837, 0.6524, 0.5837, 0.3215, 0.5579, 0.2229, 0.5579, 0.2229, 0.5837, 0.3215, 0.5837, 0.4377, 0.5579, 0.5539, 0.5579, 0.5539, 0.5837, 0.4377, 0.5837, 0.4606, 0.5579, 0.3444, 0.5579, 0.3444, 0.5837, 0.4606, 0.5837, 0.2229, 0.5579, 0.3215, 0.5579, 0.3215, 0.5837, 0.2229, 0.5837, 0.4377, 0.5579, 0.3215, 0.5579, 0.3215, 0.5837, 0.4377, 0.5837, 0.2281, 0.5579, 0.3444, 0.5579, 0.3444, 0.5837, 0.2281, 0.5837, 0.5591, 0.5579, 0.4606, 0.5579, 0.4606, 0.5837, 0.5591, 0.5837, 0.2281, 0.5579, 0.1296, 0.5579, 0.1296, 0.5837, 0.2281, 0.5837, 0.7959, 0.5579, 0.8944, 0.5579, 0.8944, 0.5837, 0.7959, 0.5837, 0.4606, 0.5579, 0.5591, 0.5579, 0.5591, 0.5837, 0.4606, 0.5837, 0.3444, 0.5579, 0.2281, 0.5579, 0.2281, 0.5837, 0.3444, 0.5837, 0.5539, 0.5579, 0.4377, 0.5579, 0.4377, 0.5837, 0.5539, 0.5837, 0.5539, 0.7548, 0.6524, 0.7548, 0.6524, 0.7848, 0.5539, 0.7848, 0.5539, 0.7548, 0.4377, 0.7548, 0.4377, 0.7711, 0.5539, 0.7711, 0.648, 0.7548, 0.1296, 0.7548, 0.1296, 0.7711, 0.648, 0.7711, 0.7959, 0.7548, 1.314, 0.7548, 1.314, 0.7848, 0.7959, 0.7848, 0.6524, 0.7548, 0.5539, 0.7548, 0.5539, 0.7848, 0.6524, 0.7848, 0.3215, 0.8453, 0.1571, 1.441, 0.134, 1.266, 0.1571, 1.092, 0.2229, 0.9441, 0.5539, 0.8453, 0.3215, 1.687, 0.2229, 1.589, 0.4377, 0.8106, 0.5539, 0.6875, 0.4377, 0.7222, 0.6524, -0.05592, 0.7182, 0.09196, 0.5591, 0.7548, 0.04067, 0.7548, 0.04067, 0.7711, 0.5591, 0.7711, 0.7959, 0.7548, 0.8944, 0.7548, 0.8944, 0.7711, 0.7959, 0.7711, 0.73, 0.7548, 1.291, 0.7548, 1.291, 0.7711, 0.73, 0.7711, 0.2281, 0.7548, 0.1296, 0.7548, 0.1296, 0.7711, 0.2281, 0.7711, 0.2229, 0.7548, 0.3215, 0.7548, 0.3215, 0.7711, 0.2229, 0.7711, 0.73, 0.7548, 1.127, 0.7548, 1.127, 0.7711, 0.73, 0.7711, 0.3215, 0.7548, 0.2229, 0.7548, 0.2229, 0.7711, 0.3215, 0.7711, 0.2281, 0.7548, 0.6249, 0.7548, 0.6249, 0.7711, 0.2281, 0.7711, 0.4377, 0.7548, 0.5539, 0.7548, 0.5539, 0.7711, 0.4377, 0.7711, 0.4606, 0.7548, 0.3444, 0.7548, 0.3444, 0.7711, 0.4606, 0.7711, 0.4377, 0.7222, 0.3215, 0.6875, 0.5539, -0.1547, 0.6524, -0.05592, 0.6524, 0.5887, 0.5539, 0.6875, 0.7182, 0.09196, 0.7414, 0.2664, 0.7182, 0.4408, 0.4377, 0.8106, 0.2229, 1.589, 0.1571, 1.441, 0.3215, 0.8453, 0.7069, 0.7548, 1.225, 0.7548, 1.225, 0.7848, 0.7069, 0.7848, 0.6249, 0.7548, 0.06379, 0.7548, 0.06379, 0.7848, 0.6249, 0.7848, 0.2281, 0.7548, 0.3444, 0.7548, 0.3444, 0.7848, 0.2281, 0.7848, 0.4377, 0.7548, 0.3215, 0.7548, 0.3215, 0.7848, 0.4377, 0.7848, 0.3444, 0.7548, 0.4606, 0.7548, 0.4606, 0.7848, 0.3444, 0.7848, 0.4606, 0.7548, 0.06379, 0.7548, 0.06379, 0.7848, 0.4606, 0.7848, 0.3215, 0.7548, 0.4377, 0.7548, 0.4377, 0.7848, 0.3215, 0.7848, 0.4606, 0.7548, 0.5591, 0.7548, 0.5591, 0.7848, 0.4606, 0.7848, 0.6249, 0.7548, 0.2281, 0.7548, 0.2281, 0.7848, 0.6249, 0.7848, 0.5591, 0.7548, 0.4606, 0.7548, 0.4606, 0.7848, 0.5591, 0.7848, 0.3102, 0.8044, 0.4377, 0.7664, 0.4377, 0.8106, 0.3215, 0.8453, 0.4377, 0.8302, 0.3215, 0.8302, 0.3215, 0.8468, 0.4377, 0.8468, 0.73, 0.8302, 0.7028, 0.8302, 0.7028, 0.8468, 0.73, 0.8468, 0.3102, 0.8302, 0.4377, 0.8302, 0.4377, 0.8468, 0.3102, 0.8468, 0.2021, 0.6199, 0.1299, 0.4577, 0.1571, 0.4408, 0.2229, 0.5887, 0.7962, 0.4577, 0.7708, 0.2664, 0.8002, 0.2664, 0.8234, 0.4408, 0.7708, 0.8302, 0.8002, 0.8302, 0.8002, 0.8567, 0.7708, 0.8567, 0.2229, 0.8302, 0.2021, 0.8302, 0.2021, 0.8567, 0.2229, 0.8567, 0.4606, 0.8302, 0.5591, 0.8302, 0.5591, 0.8567, 0.4606, 0.8567, 0.5799, 0.8302, 0.4718, 0.8302, 0.4718, 0.8567, 0.5799, 0.8567, 0.7454, 0.07504, 0.7708, 0.2664, 0.7414, 0.2664, 0.7182, 0.09196, 0.7708, 0.2664, 0.7454, 0.4577, 0.7182, 0.4408, 0.7414, 0.2664, 0.7454, 0.4577, 0.6732, 0.6199, 0.6524, 0.5887, 0.7182, 0.4408, 0.4718, 0.8302, 0.5799, 0.8302, 0.5799, 0.8705, 0.4718, 0.8705, 0.5591, 0.8302, 0.4606, 0.8302, 0.4606, 0.8705, 0.5591, 0.8705, 0.6732, 0.8302, 0.6524, 0.8302, 0.6524, 0.8705, 0.6732, 0.8705, 0.4606, 0.8302, 0.3444, 0.8302, 0.3444, 0.8705, 0.4606, 0.8705, 0.3444, 0.8302, 0.4718, 0.8302, 0.4718, 0.8705, 0.3444, 0.8705])
me_cylinder_002.materials.append(mat_material_003)
me_cylinder_002.materials.append(mat_material_001)
me_cylinder_002.use_remesh_preserve_volume = False
me_cylinder_002.use_remesh_preserve_attributes = False
me_cylinder_002.use_mirror_vertex_groups = False
me_cylinder_002.update()
me_cube_158 = bpy.data.meshes.new('Cube.158')
me_cube_158.from_pydata([(-1.0, -1.0, -1.0), (-1.0, -1.0, 1.0), (-1.0, 1.0, -1.0), (-1.0, 1.0, 1.0), (1.0, -1.0, -1.0), (1.0, -1.0, 1.0), (1.0, 1.0, -1.0), (1.0, 1.0, 1.0), (-1.0, -0.6, 1.0), (-1.0, -0.2, 1.0), (-1.0, 0.2, 1.0), (-1.0, 0.6, 1.0), (-1.0, 0.6, -1.0), (-1.0, 0.2, -1.0), (-1.0, -0.2, -1.0), (-1.0, -0.6, -1.0), (1.0, 0.6, 1.0), (1.0, 0.2, 1.0), (1.0, -0.2, 1.0), (1.0, -0.6, 1.0), (1.0, -0.6, -1.0), (1.0, -0.2, -1.0), (1.0, 0.2, -1.0), (1.0, 0.6, -1.0), (-0.6, 1.0, 1.0), (-0.2, 1.0, 1.0), (0.2, 1.0, 1.0), (0.6, 1.0, 1.0), (0.6, 1.0, -1.0), (0.2, 1.0, -1.0), (-0.2, 1.0, -1.0), (-0.6, 1.0, -1.0), (0.6, -1.0, 1.0), (0.2, -1.0, 1.0), (-0.2, -1.0, 1.0), (-0.6, -1.0, 1.0), (-0.6, -1.0, -1.0), (-0.2, -1.0, -1.0), (0.2, -1.0, -1.0), (0.6, -1.0, -1.0), (0.6, -0.6, 1.0), (0.2, -0.6, 1.0), (-0.2, -0.6, 1.0), (-0.6, -0.6, 1.0), (0.6, -0.2, 1.0), (0.2, -0.2, 1.0), (-0.2, -0.2, 1.0), (-0.6, -0.2, 1.0), (0.6, 0.2, 1.0), (0.2, 0.2, 1.0), (-0.2, 0.2, 1.0), (-0.6, 0.2, 1.0), (0.6, 0.6, 1.0), (0.2, 0.6, 1.0), (-0.2, 0.6, 1.0), (-0.6, 0.6, 1.0), (-0.6, -0.6, -1.0), (-0.2, -0.6, -1.0), (0.2, -0.6, -1.0), (0.6, -0.6, -1.0), (-0.6, -0.2, -1.0), (-0.2, -0.2, -1.0), (0.2, -0.2, -1.0), (0.6, -0.2, -1.0), (-0.6, 0.2, -1.0), (-0.2, 0.2, -1.0), (0.2, 0.2, -1.0), (0.6, 0.2, -1.0), (-0.6, 0.6, -1.0), (-0.2, 0.6, -1.0), (0.2, 0.6, -1.0), (0.6, 0.6, -1.0), (-1.086, -0.6515, 1.086), (-1.086, -0.2172, 1.086), (-1.086, 0.2172, 1.086), (-1.086, 0.6515, 1.086), (-1.086, 0.6515, -1.086), (-1.086, 0.2172, -1.086), (-1.086, -0.2172, -1.086), (-1.086, -0.6515, -1.086), (1.086, 0.6515, 1.086), (1.086, 0.2172, 1.086), (1.086, -0.2172, 1.086), (1.086, -0.6515, 1.086), (1.086, -0.6515, -1.086), (1.086, -0.2172, -1.086), (1.086, 0.2172, -1.086), (1.086, 0.6515, -1.086), (-0.6515, 1.086, 1.086), (-0.2172, 1.086, 1.086), (0.2172, 1.086, 1.086), (0.6515, 1.086, 1.086), (0.6515, 1.086, -1.086), (0.2172, 1.086, -1.086), (-0.2172, 1.086, -1.086), (-0.6515, 1.086, -1.086), (0.6515, -1.086, 1.086), (0.2172, -1.086, 1.086), (-0.2172, -1.086, 1.086), (-0.6515, -1.086, 1.086), (-0.6515, -1.086, -1.086), (-0.2172, -1.086, -1.086), (0.2172, -1.086, -1.086), (0.6515, -1.086, -1.086), (-0.6446, 1.074, 1.074), (-0.2149, 1.074, 1.074), (0.2149, 1.074, 1.074), (0.6446, 1.074, 1.074), (0.6446, 1.074, -1.074), (0.2149, 1.074, -1.074), (-0.2149, 1.074, -1.074), (-0.6446, 1.074, -1.074), (0.6446, -1.074, 1.074), (0.2149, -1.074, 1.074), (-0.2149, -1.074, 1.074), (-0.6446, -1.074, 1.074), (-0.6446, -1.074, -1.074), (-0.2149, -1.074, -1.074), (0.2149, -1.074, -1.074), (0.6446, -1.074, -1.074), (0.6446, -0.6446, 1.074), (0.2149, -0.6446, 1.074), (-0.2149, -0.6446, 1.074), (-0.6446, -0.6446, 1.074), (0.6446, -0.2149, 1.074), (0.2149, -0.2149, 1.074), (-0.2149, -0.2149, 1.074), (-0.6446, -0.2149, 1.074), (0.6446, 0.2149, 1.074), (0.2149, 0.2149, 1.074), (-0.2149, 0.2149, 1.074), (-0.6446, 0.2149, 1.074), (0.6446, 0.6446, 1.074), (0.2149, 0.6446, 1.074), (-0.2149, 0.6446, 1.074), (-0.6446, 0.6446, 1.074), (-0.6446, -0.6446, -1.074), (-0.2149, -0.6446, -1.074), (0.2149, -0.6446, -1.074), (0.6446, -0.6446, -1.074), (-0.6446, -0.2149, -1.074), (-0.2149, -0.2149, -1.074), (0.2149, -0.2149, -1.074), (0.6446, -0.2149, -1.074), (-0.6446, 0.2149, -1.074), (-0.2149, 0.2149, -1.074), (0.2149, 0.2149, -1.074), (0.6446, 0.2149, -1.074), (-0.6446, 0.6446, -1.074), (-0.2149, 0.6446, -1.074), (0.2149, 0.6446, -1.074), (0.6446, 0.6446, -1.074), (-1.0, -1.0, -0.1613), (-1.0, -1.0, 0.1613), (-1.0, 1.0, 0.1613), (-1.0, 1.0, -0.1613), (1.0, 1.0, 0.1613), (1.0, 1.0, -0.1613), (1.0, -1.0, 0.1613), (1.0, -1.0, -0.1613), (1.0, 0.6, 0.1613), (1.0, 0.6, -0.1613), (1.0, 0.2, 0.1613), (1.0, 0.2, -0.1613), (1.0, -0.2, 0.1613), (1.0, -0.2, -0.1613), (1.0, -0.6, 0.1613), (1.0, -0.6, -0.1613), (-1.0, -0.6, 0.1613), (-1.0, -0.6, -0.1613), (-1.0, -0.2, 0.1613), (-1.0, -0.2, -0.1613), (-1.0, 0.2, 0.1613), (-1.0, 0.2, -0.1613), (-1.0, 0.6, 0.1613), (-1.0, 0.6, -0.1613), (0.6, -1.0, 0.1613), (0.6, -1.0, -0.1613), (0.2, -1.0, 0.1613), (0.2, -1.0, -0.1613), (-0.2, -1.0, 0.1613), (-0.2, -1.0, -0.1613), (-0.6, -1.0, 0.1613), (-0.6, -1.0, -0.1613), (-0.6, 1.0, 0.1613), (-0.6, 1.0, -0.1613), (-0.2, 1.0, 0.1613), (-0.2, 1.0, -0.1613), (0.2, 1.0, 0.1613), (0.2, 1.0, -0.1613), (0.6, 1.0, 0.1613), (0.6, 1.0, -0.1613), (1.086, 0.6515, 0.1752), (1.086, 0.6515, -0.1752), (1.086, 0.2172, 0.1752), (1.086, 0.2172, -0.1752), (1.086, -0.2172, 0.1752), (1.086, -0.2172, -0.1752), (1.086, -0.6515, 0.1752), (1.086, -0.6515, -0.1752), (-1.086, -0.6515, 0.1752), (-1.086, -0.6515, -0.1752), (-1.086, -0.2172, 0.1752), (-1.086, -0.2172, -0.1752), (-1.086, 0.2172, 0.1752), (-1.086, 0.2172, -0.1752), (-1.086, 0.6515, 0.1752), (-1.086, 0.6515, -0.1752), (0.6515, -1.086, 0.1752), (0.6515, -1.086, -0.1752), (0.2172, -1.086, 0.1752), (0.2172, -1.086, -0.1752), (-0.2172, -1.086, 0.1752), (-0.2172, -1.086, -0.1752), (-0.6515, -1.086, 0.1752), (-0.6515, -1.086, -0.1752), (-0.6515, 1.086, 0.1752), (-0.6515, 1.086, -0.1752), (-0.2172, 1.086, 0.1752), (-0.2172, 1.086, -0.1752), (0.2172, 1.086, 0.1752), (0.2172, 1.086, -0.1752), (0.6515, 1.086, 0.1752), (0.6515, 1.086, -0.1752), (-1.222, -1.222, -1.247), (-1.222, -1.222, 1.197), (-1.222, 1.222, -1.247), (-1.222, 1.222, 1.197), (1.222, -1.222, -1.247), (1.222, -1.222, 1.197), (1.222, 1.222, -1.247), (1.222, 1.222, 1.197), (-1.222, -1.222, -0.8826), (-1.222, -1.222, 0.8333), (-1.222, 1.222, -0.8826), (-1.222, 1.222, 0.8333), (1.222, 1.222, -0.8826), (1.222, 1.222, 0.8333), (1.222, -1.222, -0.8826), (1.222, -1.222, 0.8333), (-0.8579, 1.222, 1.197), (0.8579, 1.222, 1.197), (0.8579, 1.222, -1.247), (-0.8579, 1.222, -1.247), (0.8579, -1.222, 1.197), (-0.8579, -1.222, 1.197), (0.8579, -1.222, -1.247), (-0.8579, -1.222, -1.247), (0.8579, -1.222, -0.8826), (0.8579, -1.222, 0.8333), (-0.8579, -1.222, 0.8333), (-0.8579, -1.222, -0.8826), (-0.8579, 1.222, -0.8826), (-0.8579, 1.222, 0.8333), (0.8579, 1.222, 0.8333), (0.8579, 1.222, -0.8826), (-1.222, -0.8579, 1.197), (-1.222, 0.8579, 1.197), (-1.222, -0.8579, -1.247), (-1.222, 0.8579, -1.247), (1.222, -0.8579, 1.197), (1.222, 0.8579, 1.197), (1.222, 0.8579, -1.247), (1.222, -0.8579, -1.247), (1.222, 0.8579, -0.8826), (1.222, 0.8579, 0.8333), (1.222, -0.8579, 0.8333), (1.222, -0.8579, -0.8826), (-1.222, -0.8579, -0.8826), (-1.222, -0.8579, 0.8333), (-1.222, 0.8579, 0.8333), (-1.222, 0.8579, -0.8826), (-0.8579, -0.8579, 1.197), (0.8579, -0.8579, 1.197), (0.8579, 0.8579, 1.197), (-0.8579, 0.8579, 1.197), (0.8579, -0.8579, -1.247), (-0.8579, -0.8579, -1.247), (-0.8579, 0.8579, -1.247), (0.8579, 0.8579, -1.247), (0.8608, -1.222, -1.247), (0.8608, -1.222, 1.197), (0.8608, 1.222, -1.247), (0.8608, 1.222, 1.197), (0.8608, -1.222, -0.8826), (0.8608, -1.222, 0.8333), (0.8608, 1.222, -0.8826), (0.8608, 1.222, 0.8333), (0.8608, -0.8579, 1.197), (0.8608, 0.8579, 1.197), (0.8608, -0.8579, -1.247), (0.8608, 0.8579, -1.247), (0.8608, -0.8579, -0.8826), (0.8608, -0.8579, 0.8333), (0.8608, 0.8579, 0.8333), (0.8608, 0.8579, -0.8826), (-0.8658, -0.8579, -0.8826), (-0.8658, -1.222, -0.8826), (-0.8658, -1.222, 0.8333), (-0.8658, -0.8579, 0.8333), (-0.8658, 1.222, -0.8826), (-0.8658, 0.8579, -0.8826), (-0.8658, 0.8579, 0.8333), (-0.8658, 1.222, 0.8333), (-0.8658, 0.8579, 1.197), (-0.8658, -0.8579, 1.197), (-0.8658, 0.8579, -1.247), (-0.8658, -0.8579, -1.247), (-0.8658, -1.222, 1.197), (-0.8658, -1.222, -1.247), (-0.8658, 1.222, -1.247), (-0.8658, 1.222, 1.197), (-1.222, 0.863, -1.247), (-1.222, 0.863, 1.197), (1.222, 0.863, -1.247), (1.222, 0.863, 1.197), (-1.222, 0.863, -0.8826), (-1.222, 0.863, 0.8333), (1.222, 0.863, -0.8826), (1.222, 0.863, 0.8333), (0.8579, 0.863, 1.197), (-0.8579, 0.863, 1.197), (0.8579, 0.863, -1.247), (-0.8579, 0.863, -1.247), (0.8579, 0.863, -0.8826), (0.8579, 0.863, 0.8333), (-0.8579, 0.863, 0.8333), (-0.8579, 0.863, -0.8826), (0.8579, -0.8681, -0.8826), (1.222, -0.8681, -0.8826), (1.222, -0.8681, 0.8333), (0.8579, -0.8681, 0.8333), (-1.222, -0.8681, -0.8826), (-0.8579, -0.8681, -0.8826), (-0.8579, -0.8681, 0.8333), (-1.222, -0.8681, 0.8333), (-0.8579, -0.8681, 1.197), (0.8579, -0.8681, 1.197), (-0.8579, -0.8681, -1.247), (0.8579, -0.8681, -1.247), (-1.222, -0.8681, 1.197), (-1.222, -0.8681, -1.247), (1.222, -0.8681, -1.247), (1.222, -0.8681, 1.197)], [], [(175, 155, 2, 12), (191, 157, 6, 28), (167, 159, 4, 20), (183, 152, 0, 36), (71, 28, 6, 23), (55, 24, 3, 11), (35, 43, 8, 1), (43, 47, 9, 8), (47, 51, 10, 9), (51, 55, 11, 10), (39, 59, 20, 4), (59, 63, 21, 20), (63, 67, 22, 21), (67, 71, 23, 22), (157, 161, 23, 6), (163, 22, 86, 195), (163, 165, 21, 22), (184, 24, 88, 216), (152, 169, 15, 0), (179, 38, 102, 211), (171, 173, 13, 14), (22, 23, 87, 86), (13, 12, 68, 64), (32, 40, 120, 112), (65, 69, 70, 66), (45, 41, 121, 125), (14, 13, 64, 60), (54, 25, 105, 134), (61, 65, 66, 62), (39, 38, 118, 119), (15, 14, 60, 56), (64, 68, 148, 144), (57, 61, 62, 58), (59, 39, 119, 139), (0, 15, 56, 36), (62, 66, 146, 142), (37, 57, 58, 38), (40, 44, 124, 120), (17, 16, 52, 48), (49, 45, 125, 129), (49, 53, 54, 50), (34, 42, 122, 114), (18, 17, 48, 44), (28, 71, 151, 108), (45, 49, 50, 46), (35, 34, 114, 115), (19, 18, 44, 40), (63, 59, 139, 143), (41, 45, 46, 42), (66, 70, 150, 146), (5, 19, 40, 32), (44, 48, 128, 124), (33, 41, 42, 34), (53, 49, 129, 133), (16, 7, 27, 52), (42, 46, 126, 122), (53, 26, 25, 54), (24, 55, 135, 104), (12, 2, 31, 68), (31, 30, 110, 111), (69, 30, 29, 70), (37, 36, 116, 117), (159, 177, 39, 4), (160, 16, 80, 192), (179, 181, 37, 38), (30, 31, 95, 94), (155, 185, 31, 2), (172, 10, 74, 204), (187, 189, 29, 30), (36, 37, 101, 100), (193, 195, 86, 87), (197, 199, 84, 85), (201, 203, 78, 79), (205, 207, 76, 77), (209, 211, 102, 103), (213, 215, 100, 101), (217, 219, 94, 95), (221, 223, 92, 93), (34, 35, 99, 98), (8, 9, 73, 72), (168, 8, 72, 200), (187, 30, 94, 219), (38, 39, 103, 102), (171, 14, 78, 203), (12, 13, 77, 76), (183, 36, 100, 215), (24, 25, 89, 88), (16, 17, 81, 80), (167, 20, 84, 199), (10, 11, 75, 74), (191, 28, 92, 223), (28, 29, 93, 92), (20, 21, 85, 84), (175, 12, 76, 207), (14, 15, 79, 78), (180, 34, 98, 212), (32, 33, 97, 96), (26, 27, 91, 90), (164, 18, 82, 196), (18, 19, 83, 82), (188, 26, 90, 220), (176, 32, 96, 208), (144, 148, 149, 145), (146, 150, 151, 147), (140, 144, 145, 141), (142, 146, 147, 143), (136, 140, 141, 137), (138, 142, 143, 139), (116, 136, 137, 117), (118, 138, 139, 119), (128, 132, 133, 129), (130, 134, 135, 131), (124, 128, 129, 125), (126, 130, 131, 127), (120, 124, 125, 121), (122, 126, 127, 123), (112, 120, 121, 113), (114, 122, 123, 115), (132, 107, 106, 133), (134, 105, 104, 135), (148, 111, 110, 149), (150, 109, 108, 151), (69, 65, 145, 149), (55, 51, 131, 135), (58, 62, 142, 138), (60, 64, 144, 140), (25, 24, 104, 105), (70, 29, 109, 150), (41, 33, 113, 121), (52, 27, 107, 132), (51, 47, 127, 131), (38, 58, 138, 118), (65, 61, 141, 145), (56, 60, 140, 136), (29, 28, 108, 109), (26, 53, 133, 106), (68, 31, 111, 148), (47, 43, 123, 127), (50, 54, 134, 130), (61, 57, 137, 141), (36, 56, 136, 116), (71, 67, 147, 151), (33, 32, 112, 113), (27, 26, 106, 107), (30, 69, 149, 110), (43, 35, 115, 123), (46, 50, 130, 126), (57, 37, 117, 137), (67, 63, 143, 147), (48, 52, 132, 128), (39, 177, 209, 103), (177, 176, 208, 209), (29, 189, 221, 93), (189, 188, 220, 221), (21, 165, 197, 85), (165, 164, 196, 197), (37, 181, 213, 101), (181, 180, 212, 213), (11, 174, 206, 75), (174, 175, 207, 206), (27, 190, 222, 91), (190, 191, 223, 222), (19, 166, 198, 83), (166, 167, 199, 198), (35, 182, 214, 99), (182, 183, 215, 214), (9, 170, 202, 73), (170, 171, 203, 202), (25, 186, 218, 89), (186, 187, 219, 218), (15, 169, 201, 79), (169, 168, 200, 201), (90, 91, 222, 220), (220, 222, 223, 221), (88, 89, 218, 216), (216, 218, 219, 217), (98, 99, 214, 212), (212, 214, 215, 213), (96, 97, 210, 208), (208, 210, 211, 209), (74, 75, 206, 204), (204, 206, 207, 205), (72, 73, 202, 200), (200, 202, 203, 201), (82, 83, 198, 196), (196, 198, 199, 197), (80, 81, 194, 192), (192, 194, 195, 193), (25, 26, 188, 186), (186, 188, 189, 187), (13, 173, 205, 77), (173, 172, 204, 205), (3, 24, 184, 154), (154, 184, 185, 155), (33, 34, 180, 178), (178, 180, 181, 179), (23, 161, 193, 87), (161, 160, 192, 193), (5, 32, 176, 158), (158, 176, 177, 159), (9, 10, 172, 170), (170, 172, 173, 171), (33, 178, 210, 97), (178, 179, 211, 210), (1, 8, 168, 153), (153, 168, 169, 152), (31, 185, 217, 95), (185, 184, 216, 217), (17, 18, 164, 162), (162, 164, 165, 163), (17, 162, 194, 81), (162, 163, 195, 194), (7, 16, 160, 156), (156, 160, 161, 157), (35, 1, 153, 182), (182, 153, 152, 183), (19, 5, 158, 166), (166, 158, 159, 167), (27, 7, 156, 190), (190, 156, 157, 191), (11, 3, 154, 174), (174, 154, 155, 175), (227, 240, 253, 235), (231, 261, 265, 237), (229, 244, 249, 239), (232, 268, 258, 224), (259, 226, 243, 278), (261, 231, 241, 274), (271, 234, 226, 259), (275, 240, 227, 257), (267, 238, 228, 263), (255, 236, 230, 242), (234, 252, 243, 226), (238, 248, 246, 228), (279, 242, 230, 262), (229, 260, 273, 244), (260, 229, 239, 266), (257, 227, 235, 270), (246, 276, 263, 228), (245, 272, 256, 225), (251, 232, 224, 247), (236, 264, 262, 230), (224, 258, 277, 247), (241, 231, 237, 254), (245, 225, 233, 250), (248, 238, 239, 249), (264, 236, 237, 265), (252, 234, 235, 253), (268, 232, 233, 269), (232, 251, 250, 233), (236, 255, 254, 237), (238, 267, 266, 239), (234, 271, 270, 235), (225, 256, 269, 233), (252, 253, 240, 275, 278, 243), (271, 259, 278, 275, 257, 270), (255, 242, 279, 274, 241, 254), (264, 265, 261, 274, 279, 262), (267, 263, 276, 273, 260, 266), (248, 249, 244, 273, 276, 246), (251, 247, 277, 272, 245, 250), (268, 269, 256, 272, 277, 258), (284, 280, 290, 292), (295, 291, 282, 286), (289, 294, 287, 283), (281, 285, 293, 288), (297, 296, 307, 309), (301, 300, 310, 306), (304, 311, 303, 302), (308, 305, 299, 298), (293, 285, 298, 299), (292, 290, 307, 296), (291, 295, 301, 306), (286, 282, 310, 300), (284, 292, 296, 297), (288, 293, 299, 305), (290, 280, 309, 307), (280, 284, 297, 309), (294, 289, 304, 302), (281, 288, 305, 308), (289, 283, 311, 304), (283, 287, 303, 311), (287, 294, 302, 303), (295, 286, 300, 301), (285, 281, 308, 298), (282, 291, 306, 310), (315, 319, 325, 320), (318, 314, 322, 324), (327, 323, 312, 316), (321, 326, 317, 313), (343, 337, 331, 330), (329, 328, 339, 342), (333, 332, 341, 338), (336, 340, 335, 334), (326, 321, 336, 334), (316, 312, 341, 332), (322, 314, 342, 339), (315, 320, 337, 343), (317, 326, 334, 335), (327, 316, 332, 333), (313, 317, 335, 340), (319, 315, 343, 330), (325, 319, 330, 331), (324, 322, 339, 328), (323, 327, 333, 338), (314, 318, 329, 342), (318, 324, 328, 329), (320, 325, 331, 337), (321, 313, 340, 336), (312, 323, 338, 341)])
_uv = me_cube_158.uv_layers.new(name='UVMap')
_uv.uv.foreach_set('vector', [0.3566, 0.02173, 0.4899, 0.02173, 0.4899, -0.3976, 0.3566, -0.3976, 0.5574, 0.02173, 0.6907, 0.02173, 0.6907, -0.3976, 0.5574, -0.3976, 0.6231, 0.02173, 0.4899, 0.02173, 0.4899, -0.3976, 0.6231, -0.3976, 0.8239, 0.02173, 0.6907, 0.02173, 0.6907, -0.3976, 0.8239, -0.3976, 0.5574, 0.2848, 0.5574, 0.4848, 0.6907, 0.4848, 0.6907, 0.2848, 0.8239, 0.2848, 0.8239, 0.4848, 0.6907, 0.4848, 0.6907, 0.2848, 0.8239, 0.4848, 0.8239, 0.6848, 0.6907, 0.6848, 0.6907, 0.4848, 0.8239, 0.6848, 0.8239, 0.8848, 0.6907, 0.8848, 0.6907, 0.6848, 0.8239, 0.8848, 0.8239, 1.085, 0.6907, 1.085, 0.6907, 0.8848, 0.8239, 0.08481, 0.8239, 0.2848, 0.6907, 0.2848, 0.6907, 0.08481, 0.5574, 0.4848, 0.5574, 0.6848, 0.6907, 0.6848, 0.6907, 0.4848, 0.5574, 0.6848, 0.5574, 0.8848, 0.6907, 0.8848, 0.6907, 0.6848, 0.5574, 0.8848, 0.5574, 1.085, 0.6907, 1.085, 0.6907, 0.8848, 0.5574, 0.08481, 0.5574, 0.2848, 0.6907, 0.2848, 0.6907, 0.08481, 0.4899, 0.02173, 0.3566, 0.02173, 0.3566, -0.3976, 0.4899, -0.3976, 0.6907, 0.02173, 0.6907, -0.3976, 0.7193, -0.4406, 0.7193, 0.0148, 0.2234, 0.02173, 0.09013, 0.02173, 0.09013, -0.3976, 0.2234, -0.3976, 0.4899, 0.183, 0.4899, 0.6024, 0.5185, 0.6453, 0.5185, 0.19, 0.4899, 0.02173, 0.6231, 0.02173, 0.6231, -0.3976, 0.4899, -0.3976, 0.4899, 0.02173, 0.4899, -0.3976, 0.4613, -0.4406, 0.4613, 0.0148, 0.7564, 0.02173, 0.8896, 0.02173, 0.8896, -0.3976, 0.7564, -0.3976, 0.6907, 0.08481, 0.6907, 0.2848, 0.7193, 0.3106, 0.7193, 0.0934, 0.6907, 0.08481, 0.6907, 0.2848, 0.8239, 0.2848, 0.8239, 0.08481, 0.4899, 0.6024, 0.6231, 0.6024, 0.6083, 0.6395, 0.4651, 0.6395, 0.2909, 0.08481, 0.2909, 0.2848, 0.4242, 0.2848, 0.4242, 0.08481, 0.7564, 0.6024, 0.6231, 0.6024, 0.6083, 0.6395, 0.7514, 0.6395, 0.6907, 0.8848, 0.6907, 1.085, 0.8239, 1.085, 0.8239, 0.8848, 0.3566, 0.6024, 0.4899, 0.6024, 0.5146, 0.6395, 0.3715, 0.6395, 0.2909, 0.8848, 0.2909, 1.085, 0.4242, 1.085, 0.4242, 0.8848, 0.5574, 0.4848, 0.4242, 0.4848, 0.4291, 0.4477, 0.5723, 0.4477, 0.6907, 0.6848, 0.6907, 0.8848, 0.8239, 0.8848, 0.8239, 0.6848, 0.2234, 0.6024, 0.3566, 0.6024, 0.3715, 0.5652, 0.2283, 0.5652, 0.2909, 0.6848, 0.2909, 0.8848, 0.4242, 0.8848, 0.4242, 0.6848, 0.6231, 0.6024, 0.4899, 0.6024, 0.4651, 0.5652, 0.6083, 0.5652, 0.6907, 0.4848, 0.6907, 0.6848, 0.8239, 0.6848, 0.8239, 0.4848, 0.7564, 0.6024, 0.8896, 0.6024, 0.8946, 0.5652, 0.7514, 0.5652, 0.2909, 0.4848, 0.2909, 0.6848, 0.4242, 0.6848, 0.4242, 0.4848, 0.6231, 0.6024, 0.7564, 0.6024, 0.7514, 0.6395, 0.6083, 0.6395, 0.6907, 0.08481, 0.6907, 0.2848, 0.5574, 0.2848, 0.5574, 0.08481, 0.2234, 0.6024, 0.09013, 0.6024, 0.08518, 0.6395, 0.2283, 0.6395, 0.4242, 0.08481, 0.4242, 0.2848, 0.2909, 0.2848, 0.2909, 0.08481, 0.4899, 0.6024, 0.6231, 0.6024, 0.6083, 0.6395, 0.4651, 0.6395, 0.6907, 0.8848, 0.6907, 1.085, 0.5574, 1.085, 0.5574, 0.8848, 0.4899, 0.6024, 0.3566, 0.6024, 0.3715, 0.5652, 0.5146, 0.5652, 0.4242, 0.8848, 0.4242, 1.085, 0.2909, 1.085, 0.2909, 0.8848, 0.8239, 0.4848, 0.9572, 0.4848, 0.9522, 0.4477, 0.8091, 0.4477, 0.6907, 0.6848, 0.6907, 0.8848, 0.5574, 0.8848, 0.5574, 0.6848, 0.7564, 0.6024, 0.6231, 0.6024, 0.6083, 0.5652, 0.7514, 0.5652, 0.4242, 0.6848, 0.4242, 0.8848, 0.2909, 0.8848, 0.2909, 0.6848, 0.2234, 0.6024, 0.3566, 0.6024, 0.3715, 0.5652, 0.2283, 0.5652, 0.6907, 0.4848, 0.6907, 0.6848, 0.5574, 0.6848, 0.5574, 0.4848, 0.7564, 0.6024, 0.8896, 0.6024, 0.8946, 0.6395, 0.7514, 0.6395, 0.4242, 0.4848, 0.4242, 0.6848, 0.2909, 0.6848, 0.2909, 0.4848, 0.3566, 0.6024, 0.2234, 0.6024, 0.2283, 0.6395, 0.3715, 0.6395, 0.6907, 0.2848, 0.6907, 0.4848, 0.5574, 0.4848, 0.5574, 0.2848, 0.6231, 0.6024, 0.7564, 0.6024, 0.7514, 0.6395, 0.6083, 0.6395, 0.4242, 0.2848, 0.4242, 0.4848, 0.2909, 0.4848, 0.2909, 0.2848, 0.4899, 0.6024, 0.3566, 0.6024, 0.3715, 0.6395, 0.5146, 0.6395, 0.6907, 0.2848, 0.6907, 0.4848, 0.8239, 0.4848, 0.8239, 0.2848, 0.8239, 0.4848, 0.9572, 0.4848, 0.9522, 0.522, 0.8091, 0.522, 0.2909, 0.2848, 0.2909, 0.4848, 0.4242, 0.4848, 0.4242, 0.2848, 0.2909, 0.4848, 0.1577, 0.4848, 0.1428, 0.4477, 0.286, 0.4477, 0.6907, 0.02173, 0.5574, 0.02173, 0.5574, -0.3976, 0.6907, -0.3976, 0.6907, 0.183, 0.6907, 0.6024, 0.7193, 0.6453, 0.7193, 0.19, 0.4242, 0.02173, 0.2909, 0.02173, 0.2909, -0.3976, 0.4242, -0.3976, 0.2909, 0.4848, 0.1577, 0.4848, 0.1405, 0.5278, 0.2852, 0.5278, 0.6907, 0.02173, 0.8239, 0.02173, 0.8239, -0.3976, 0.6907, -0.3976, 0.6907, 0.183, 0.6907, 0.6024, 0.6621, 0.6453, 0.6621, 0.19, 0.2909, 0.02173, 0.4242, 0.02173, 0.4242, -0.3976, 0.2909, -0.3976, 0.8239, 0.4848, 0.9572, 0.4848, 0.9514, 0.4419, 0.8067, 0.4419, 0.3738, 0.0148, 0.2291, 0.0148, 0.2291, -0.4406, 0.3738, -0.4406, 0.7507, 0.0148, 0.606, 0.0148, 0.606, -0.4406, 0.7507, -0.4406, 0.606, 0.0148, 0.7507, 0.0148, 0.7507, -0.4406, 0.606, -0.4406, 0.2291, 0.0148, 0.3738, 0.0148, 0.3738, -0.4406, 0.2291, -0.4406, 0.5746, 0.0148, 0.4299, 0.0148, 0.4299, -0.4406, 0.5746, -0.4406, 0.2852, 0.0148, 0.1405, 0.0148, 0.1405, -0.4406, 0.2852, -0.4406, 0.8067, 0.0148, 0.9514, 0.0148, 0.9514, -0.4406, 0.8067, -0.4406, 0.4299, 0.0148, 0.5746, 0.0148, 0.5746, -0.4406, 0.4299, -0.4406, 0.2909, 0.4848, 0.1577, 0.4848, 0.1405, 0.4419, 0.2852, 0.4419, 0.6907, 0.6848, 0.6907, 0.8848, 0.6621, 0.8762, 0.6621, 0.659, 0.6907, 0.183, 0.6907, 0.6024, 0.6621, 0.6453, 0.6621, 0.19, 0.4899, 0.02173, 0.4899, -0.3976, 0.5185, -0.4406, 0.5185, 0.0148, 0.4242, 0.4848, 0.5574, 0.4848, 0.5746, 0.4419, 0.4299, 0.4419, 0.6907, 0.02173, 0.6907, -0.3976, 0.6621, -0.4406, 0.6621, 0.0148, 0.6907, 0.2848, 0.6907, 0.08481, 0.6621, 0.0934, 0.6621, 0.3106, 0.4899, 0.02173, 0.4899, -0.3976, 0.4613, -0.4406, 0.4613, 0.0148, 0.8239, 0.4848, 0.9572, 0.4848, 0.9514, 0.5278, 0.8067, 0.5278, 0.6907, 0.2848, 0.6907, 0.08481, 0.7193, 0.0934, 0.7193, 0.3106, 0.6907, 0.02173, 0.6907, -0.3976, 0.7193, -0.4406, 0.7193, 0.0148, 0.6907, 0.08481, 0.6907, 0.2848, 0.6621, 0.3106, 0.6621, 0.0934, 0.4899, 0.02173, 0.4899, -0.3976, 0.5185, -0.4406, 0.5185, 0.0148, 0.5574, 0.4848, 0.4242, 0.4848, 0.4299, 0.5278, 0.5746, 0.5278, 0.6907, 0.6848, 0.6907, 0.8848, 0.7193, 0.8762, 0.7193, 0.659, 0.6907, 0.02173, 0.6907, -0.3976, 0.6621, -0.4406, 0.6621, 0.0148, 0.6907, 0.8848, 0.6907, 0.6848, 0.6621, 0.659, 0.6621, 0.8762, 0.4899, 0.183, 0.4899, 0.6024, 0.4613, 0.6453, 0.4613, 0.19, 0.5574, 0.4848, 0.4242, 0.4848, 0.4299, 0.4419, 0.5746, 0.4419, 0.4242, 0.4848, 0.5574, 0.4848, 0.5746, 0.5278, 0.4299, 0.5278, 0.6907, 0.183, 0.6907, 0.6024, 0.7193, 0.6453, 0.7193, 0.19, 0.6907, 0.8848, 0.6907, 0.6848, 0.7193, 0.659, 0.7193, 0.8762, 0.4899, 0.183, 0.4899, 0.6024, 0.5185, 0.6453, 0.5185, 0.19, 0.4899, 0.183, 0.4899, 0.6024, 0.4613, 0.6453, 0.4613, 0.19, 0.8091, 0.09224, 0.8091, 0.3071, 0.9522, 0.3071, 0.9522, 0.09224, 0.4291, 0.09224, 0.4291, 0.3071, 0.5723, 0.3071, 0.5723, 0.09224, 0.8091, 0.8774, 0.8091, 1.092, 0.9522, 1.092, 0.9522, 0.8774, 0.4291, 0.8774, 0.4291, 1.092, 0.5723, 1.092, 0.5723, 0.8774, 0.8091, 0.6625, 0.8091, 0.8774, 0.9522, 0.8774, 0.9522, 0.6625, 0.4291, 0.6625, 0.4291, 0.8774, 0.5723, 0.8774, 0.5723, 0.6625, 0.8091, 0.4477, 0.8091, 0.6625, 0.9522, 0.6625, 0.9522, 0.4477, 0.4291, 0.4477, 0.4291, 0.6625, 0.5723, 0.6625, 0.5723, 0.4477, 0.5723, 0.09224, 0.5723, 0.3071, 0.4291, 0.3071, 0.4291, 0.09224, 0.286, 0.09224, 0.286, 0.3071, 0.1428, 0.3071, 0.1428, 0.09224, 0.5723, 0.8774, 0.5723, 1.092, 0.4291, 1.092, 0.4291, 0.8774, 0.286, 0.8774, 0.286, 1.092, 0.1428, 1.092, 0.1428, 0.8774, 0.5723, 0.6625, 0.5723, 0.8774, 0.4291, 0.8774, 0.4291, 0.6625, 0.286, 0.6625, 0.286, 0.8774, 0.1428, 0.8774, 0.1428, 0.6625, 0.5723, 0.4477, 0.5723, 0.6625, 0.4291, 0.6625, 0.4291, 0.4477, 0.286, 0.4477, 0.286, 0.6625, 0.1428, 0.6625, 0.1428, 0.4477, 0.5723, 0.3071, 0.5723, 0.522, 0.4291, 0.522, 0.4291, 0.3071, 0.286, 0.3071, 0.286, 0.522, 0.1428, 0.522, 0.1428, 0.3071, 0.8091, 0.3071, 0.8091, 0.522, 0.9522, 0.522, 0.9522, 0.3071, 0.4291, 0.3071, 0.4291, 0.522, 0.5723, 0.522, 0.5723, 0.3071, 0.3566, 0.6024, 0.2234, 0.6024, 0.2283, 0.5652, 0.3715, 0.5652, 0.3566, 0.6024, 0.2234, 0.6024, 0.2283, 0.6395, 0.3715, 0.6395, 0.6231, 0.6024, 0.7564, 0.6024, 0.7514, 0.5652, 0.6083, 0.5652, 0.7564, 0.6024, 0.8896, 0.6024, 0.8946, 0.5652, 0.7514, 0.5652, 0.2909, 0.4848, 0.1577, 0.4848, 0.1428, 0.522, 0.286, 0.522, 0.3566, 0.6024, 0.4899, 0.6024, 0.5146, 0.5652, 0.3715, 0.5652, 0.6231, 0.6024, 0.4899, 0.6024, 0.4651, 0.6395, 0.6083, 0.6395, 0.3566, 0.6024, 0.4899, 0.6024, 0.5146, 0.6395, 0.3715, 0.6395, 0.2234, 0.6024, 0.09013, 0.6024, 0.08518, 0.6395, 0.2283, 0.6395, 0.4899, 0.6024, 0.6231, 0.6024, 0.6083, 0.5652, 0.4651, 0.5652, 0.2234, 0.6024, 0.09013, 0.6024, 0.08518, 0.5652, 0.2283, 0.5652, 0.6231, 0.6024, 0.7564, 0.6024, 0.7514, 0.5652, 0.6083, 0.5652, 0.4242, 0.4848, 0.5574, 0.4848, 0.5723, 0.522, 0.4291, 0.522, 0.4899, 0.6024, 0.3566, 0.6024, 0.3715, 0.6395, 0.5146, 0.6395, 0.3566, 0.6024, 0.4899, 0.6024, 0.5146, 0.5652, 0.3715, 0.5652, 0.7564, 0.6024, 0.6231, 0.6024, 0.6083, 0.6395, 0.7514, 0.6395, 0.2234, 0.6024, 0.3566, 0.6024, 0.3715, 0.6395, 0.2283, 0.6395, 0.7564, 0.6024, 0.6231, 0.6024, 0.6083, 0.5652, 0.7514, 0.5652, 0.4899, 0.6024, 0.6231, 0.6024, 0.6083, 0.5652, 0.4651, 0.5652, 0.3566, 0.6024, 0.2234, 0.6024, 0.2283, 0.5652, 0.3715, 0.5652, 0.4242, 0.4848, 0.5574, 0.4848, 0.5723, 0.4477, 0.4291, 0.4477, 0.5574, 0.4848, 0.4242, 0.4848, 0.4291, 0.522, 0.5723, 0.522, 0.4899, 0.6024, 0.3566, 0.6024, 0.3715, 0.5652, 0.5146, 0.5652, 0.6231, 0.6024, 0.4899, 0.6024, 0.4651, 0.6395, 0.6083, 0.6395, 0.7564, 0.6024, 0.8896, 0.6024, 0.8946, 0.6395, 0.7514, 0.6395, 0.6231, 0.6024, 0.4899, 0.6024, 0.4651, 0.5652, 0.6083, 0.5652, 0.2234, 0.6024, 0.09013, 0.6024, 0.08518, 0.5652, 0.2283, 0.5652, 0.2234, 0.6024, 0.3566, 0.6024, 0.3715, 0.6395, 0.2283, 0.6395, 0.4899, 0.6024, 0.4899, 1.022, 0.4613, 1.015, 0.4613, 0.5594, 0.4899, 0.02173, 0.4899, 0.183, 0.4613, 0.19, 0.4613, 0.0148, 0.4899, 0.6024, 0.4899, 1.022, 0.5185, 1.015, 0.5185, 0.5594, 0.4899, 0.02173, 0.4899, 0.183, 0.5185, 0.19, 0.5185, 0.0148, 0.6907, 0.6024, 0.6907, 1.022, 0.7193, 1.015, 0.7193, 0.5594, 0.6907, 0.02173, 0.6907, 0.183, 0.7193, 0.19, 0.7193, 0.0148, 0.4899, 0.6024, 0.4899, 1.022, 0.4613, 1.015, 0.4613, 0.5594, 0.4899, 0.02173, 0.4899, 0.183, 0.4613, 0.19, 0.4613, 0.0148, 0.6907, 0.6024, 0.6907, 0.183, 0.6621, 0.19, 0.6621, 0.6453, 0.6907, 0.183, 0.6907, 0.02173, 0.6621, 0.0148, 0.6621, 0.19, 0.4899, 0.6024, 0.4899, 0.183, 0.5185, 0.19, 0.5185, 0.6453, 0.4899, 0.183, 0.4899, 0.02173, 0.5185, 0.0148, 0.5185, 0.19, 0.6907, 0.6024, 0.6907, 0.183, 0.7193, 0.19, 0.7193, 0.6453, 0.6907, 0.183, 0.6907, 0.02173, 0.7193, 0.0148, 0.7193, 0.19, 0.4899, 0.6024, 0.4899, 0.183, 0.4613, 0.19, 0.4613, 0.6453, 0.4899, 0.183, 0.4899, 0.02173, 0.4613, 0.0148, 0.4613, 0.19, 0.6907, 0.6024, 0.6907, 0.183, 0.6621, 0.19, 0.6621, 0.6453, 0.6907, 0.183, 0.6907, 0.02173, 0.6621, 0.0148, 0.6621, 0.19, 0.4899, 0.6024, 0.4899, 0.183, 0.5185, 0.19, 0.5185, 0.6453, 0.4899, 0.183, 0.4899, 0.02173, 0.5185, 0.0148, 0.5185, 0.19, 0.6907, 0.6024, 0.6907, 1.022, 0.6621, 1.015, 0.6621, 0.5594, 0.6907, 0.02173, 0.6907, 0.183, 0.6621, 0.19, 0.6621, 0.0148, 0.4299, 0.6453, 0.5746, 0.6453, 0.5746, 0.19, 0.4299, 0.19, 0.4299, 0.19, 0.5746, 0.19, 0.5746, 0.0148, 0.4299, 0.0148, 0.8067, 0.6453, 0.9514, 0.6453, 0.9514, 0.19, 0.8067, 0.19, 0.8067, 0.19, 0.9514, 0.19, 0.9514, 0.0148, 0.8067, 0.0148, 0.2852, 0.6453, 0.1405, 0.6453, 0.1405, 0.19, 0.2852, 0.19, 0.2852, 0.19, 0.1405, 0.19, 0.1405, 0.0148, 0.2852, 0.0148, 0.5746, 0.6453, 0.4299, 0.6453, 0.4299, 0.19, 0.5746, 0.19, 0.5746, 0.19, 0.4299, 0.19, 0.4299, 0.0148, 0.5746, 0.0148, 0.2291, 0.6453, 0.3738, 0.6453, 0.3738, 0.19, 0.2291, 0.19, 0.2291, 0.19, 0.3738, 0.19, 0.3738, 0.0148, 0.2291, 0.0148, 0.606, 0.6453, 0.7507, 0.6453, 0.7507, 0.19, 0.606, 0.19, 0.606, 0.19, 0.7507, 0.19, 0.7507, 0.0148, 0.606, 0.0148, 0.7507, 0.6453, 0.606, 0.6453, 0.606, 0.19, 0.7507, 0.19, 0.7507, 0.19, 0.606, 0.19, 0.606, 0.0148, 0.7507, 0.0148, 0.3738, 0.6453, 0.2291, 0.6453, 0.2291, 0.19, 0.3738, 0.19, 0.3738, 0.19, 0.2291, 0.19, 0.2291, 0.0148, 0.3738, 0.0148, 0.2909, 0.6024, 0.4242, 0.6024, 0.4242, 0.183, 0.2909, 0.183, 0.2909, 0.183, 0.4242, 0.183, 0.4242, 0.02173, 0.2909, 0.02173, 0.6907, 0.6024, 0.6907, 1.022, 0.6621, 1.015, 0.6621, 0.5594, 0.6907, 0.02173, 0.6907, 0.183, 0.6621, 0.19, 0.6621, 0.0148, 0.6907, 0.6024, 0.8239, 0.6024, 0.8239, 0.183, 0.6907, 0.183, 0.6907, 0.183, 0.8239, 0.183, 0.8239, 0.02173, 0.6907, 0.02173, 0.4242, 0.6024, 0.2909, 0.6024, 0.2909, 0.183, 0.4242, 0.183, 0.4242, 0.183, 0.2909, 0.183, 0.2909, 0.02173, 0.4242, 0.02173, 0.6907, 0.6024, 0.6907, 1.022, 0.7193, 1.015, 0.7193, 0.5594, 0.6907, 0.02173, 0.6907, 0.183, 0.7193, 0.19, 0.7193, 0.0148, 0.6907, 0.6024, 0.5574, 0.6024, 0.5574, 0.183, 0.6907, 0.183, 0.6907, 0.183, 0.5574, 0.183, 0.5574, 0.02173, 0.6907, 0.02173, 0.7564, 0.6024, 0.8896, 0.6024, 0.8896, 0.183, 0.7564, 0.183, 0.7564, 0.183, 0.8896, 0.183, 0.8896, 0.02173, 0.7564, 0.02173, 0.4899, 0.6024, 0.4899, 0.183, 0.4613, 0.19, 0.4613, 0.6453, 0.4899, 0.183, 0.4899, 0.02173, 0.4613, 0.0148, 0.4613, 0.19, 0.4899, 0.6024, 0.6231, 0.6024, 0.6231, 0.183, 0.4899, 0.183, 0.4899, 0.183, 0.6231, 0.183, 0.6231, 0.02173, 0.4899, 0.02173, 0.4899, 0.6024, 0.4899, 1.022, 0.5185, 1.015, 0.5185, 0.5594, 0.4899, 0.02173, 0.4899, 0.183, 0.5185, 0.19, 0.5185, 0.0148, 0.2234, 0.6024, 0.09013, 0.6024, 0.09013, 0.183, 0.2234, 0.183, 0.2234, 0.183, 0.09013, 0.183, 0.09013, 0.02173, 0.2234, 0.02173, 0.6907, 0.6024, 0.6907, 0.183, 0.7193, 0.19, 0.7193, 0.6453, 0.6907, 0.183, 0.6907, 0.02173, 0.7193, 0.0148, 0.7193, 0.19, 0.4899, 0.6024, 0.3566, 0.6024, 0.3566, 0.183, 0.4899, 0.183, 0.4899, 0.183, 0.3566, 0.183, 0.3566, 0.02173, 0.4899, 0.02173, 0.8239, 0.6024, 0.6907, 0.6024, 0.6907, 0.183, 0.8239, 0.183, 0.8239, 0.183, 0.6907, 0.183, 0.6907, 0.02173, 0.8239, 0.02173, 0.6231, 0.6024, 0.4899, 0.6024, 0.4899, 0.183, 0.6231, 0.183, 0.6231, 0.183, 0.4899, 0.183, 0.4899, 0.02173, 0.6231, 0.02173, 0.5574, 0.6024, 0.6907, 0.6024, 0.6907, 0.183, 0.5574, 0.183, 0.5574, 0.183, 0.6907, 0.183, 0.6907, 0.02173, 0.5574, 0.02173, 0.3566, 0.6024, 0.4899, 0.6024, 0.4899, 0.183, 0.3566, 0.183, 0.3566, 0.183, 0.4899, 0.183, 0.4899, 0.02173, 0.3566, 0.02173, 0.6168, 0.701, 0.738, 0.701, 0.738, 0.519, 0.6168, 0.519, 0.5638, 0.701, 0.4426, 0.701, 0.4426, 0.519, 0.5638, 0.519, 0.7646, 0.701, 0.6433, 0.701, 0.6433, 0.519, 0.7646, 0.519, 0.416, 0.6611, 0.5372, 0.6611, 0.5372, 0.4791, 0.416, 0.4791, 0.6168, 0.4138, 0.6168, 0.5957, 0.738, 0.5957, 0.738, 0.4138, 0.7646, 0.4138, 0.7646, 0.5957, 0.6433, 0.5957, 0.6433, 0.4138, 0.4426, 0.6611, 0.5638, 0.6611, 0.5638, 0.4791, 0.4426, 0.4791, 0.738, 0.4138, 0.738, 0.5957, 0.6168, 0.5957, 0.6168, 0.4138, 0.5372, 0.6611, 0.416, 0.6611, 0.416, 0.4791, 0.5372, 0.4791, 0.6433, 0.6611, 0.7646, 0.6611, 0.7646, 0.4791, 0.6433, 0.4791, 0.6168, 0.6611, 0.738, 0.6611, 0.738, 0.4791, 0.6168, 0.4791, 0.7646, 0.6611, 0.6433, 0.6611, 0.6433, 0.4791, 0.7646, 0.4791, 0.6433, 0.4138, 0.6433, 0.5957, 0.7646, 0.5957, 0.7646, 0.4138, 0.7646, 0.3739, 0.7646, 0.5558, 0.6433, 0.5558, 0.6433, 0.3739, 0.5372, 0.701, 0.416, 0.701, 0.416, 0.519, 0.5372, 0.519, 0.4426, 0.701, 0.5638, 0.701, 0.5638, 0.519, 0.4426, 0.519, 0.6433, 0.3739, 0.6433, 0.5558, 0.7646, 0.5558, 0.7646, 0.3739, 0.738, 0.3739, 0.738, 0.5558, 0.6168, 0.5558, 0.6168, 0.3739, 0.738, 0.6611, 0.6168, 0.6611, 0.6168, 0.4791, 0.738, 0.4791, 0.5638, 0.6611, 0.4426, 0.6611, 0.4426, 0.4791, 0.5638, 0.4791, 0.6168, 0.3739, 0.6168, 0.5558, 0.738, 0.5558, 0.738, 0.3739, 0.6433, 0.701, 0.7646, 0.701, 0.7646, 0.519, 0.6433, 0.519, 0.738, 0.701, 0.6168, 0.701, 0.6168, 0.519, 0.738, 0.519, 0.6433, 0.6611, 0.7646, 0.6611, 0.7646, 1.519, 0.6433, 1.519, 0.4426, 0.6611, 0.5638, 0.6611, 0.5638, 1.519, 0.4426, 1.519, 0.738, 0.6611, 0.6168, 0.6611, 0.6168, 1.519, 0.738, 1.519, 0.5372, 0.6611, 0.416, 0.6611, 0.416, 1.519, 0.5372, 1.519, 0.6168, 0.6611, 0.738, 0.6611, 0.738, 1.519, 0.6168, 1.519, 0.7646, 0.6611, 0.6433, 0.6611, 0.6433, 1.519, 0.7646, 1.519, 0.416, 0.6611, 0.5372, 0.6611, 0.5372, 1.519, 0.416, 1.519, 0.5638, 0.6611, 0.4426, 0.6611, 0.4426, 1.519, 0.5638, 1.519, 0.416, 0.701, 0.5372, 0.701, 0.5372, 0.519, 0.416, 0.519, 0.5638, 0.6611, 0.5638, 1.519, 0.5638, 1.701, 0.4426, 1.701, 0.4426, 0.4791, 0.5638, 0.4791, 0.6168, 0.6611, 0.6168, 0.4791, 0.738, 0.4791, 0.738, 1.701, 0.6168, 1.701, 0.6168, 1.519, 0.5638, 0.6611, 0.5638, 0.4791, 0.4426, 0.4791, 0.4426, 1.701, 0.5638, 1.701, 0.5638, 1.519, 0.7646, 0.6611, 0.7646, 1.519, 0.7646, 1.701, 0.6433, 1.701, 0.6433, 0.4791, 0.7646, 0.4791, 0.7646, 0.6611, 0.7646, 0.4791, 0.6433, 0.4791, 0.6433, 1.701, 0.7646, 1.701, 0.7646, 1.519, 0.416, 0.6611, 0.416, 1.519, 0.416, 1.701, 0.5372, 1.701, 0.5372, 0.4791, 0.416, 0.4791, 0.416, 0.6611, 0.416, 0.4791, 0.5372, 0.4791, 0.5372, 1.701, 0.416, 1.701, 0.416, 1.519, 0.6168, 0.6611, 0.6168, 1.519, 0.6168, 1.701, 0.738, 1.701, 0.738, 0.4791, 0.6168, 0.4791, 0.416, 0.6611, 0.416, 0.4791, 0.5372, 0.4791, 0.5372, 0.6611, 0.4426, 0.6611, 0.4426, 0.4791, 0.5638, 0.4791, 0.5638, 0.6611, 0.4426, 0.701, 0.4426, 0.519, 0.5638, 0.519, 0.5638, 0.701, 0.416, 0.701, 0.416, 0.519, 0.5372, 0.519, 0.5372, 0.701, 0.416, 0.6611, 0.5372, 0.6611, 0.5372, 0.4791, 0.416, 0.4791, 0.4426, 0.6611, 0.5638, 0.6611, 0.5638, 0.4791, 0.4426, 0.4791, 0.4426, 0.701, 0.5638, 0.701, 0.5638, 0.519, 0.4426, 0.519, 0.416, 0.701, 0.5372, 0.701, 0.5372, 0.519, 0.416, 0.519, 0.6443, 0.5558, 0.6443, 0.3739, 0.06913, 0.3739, 0.06913, 0.5558, 0.6443, 0.6611, 0.6443, 0.4791, 0.06913, 0.4791, 0.06913, 0.6611, 0.6443, 0.4791, 0.6443, 0.6611, 0.06913, 0.6611, 0.06913, 0.4791, 0.6443, 0.6611, 0.6443, 0.4791, 0.06913, 0.4791, 0.06913, 0.6611, 0.6443, 0.3739, 0.6443, 0.5558, 0.06913, 0.5558, 0.06913, 0.3739, 0.6443, 0.701, 0.6443, 0.519, 0.06913, 0.519, 0.06913, 0.701, 0.6443, 0.5558, 0.6443, 0.3739, 0.06913, 0.3739, 0.06913, 0.5558, 0.6443, 0.4791, 0.6443, 0.6611, 0.06913, 0.6611, 0.06913, 0.4791, 0.6443, 0.519, 0.6443, 0.701, 0.06913, 0.701, 0.06913, 0.519, 0.6443, 0.3739, 0.6443, 0.5558, 0.06913, 0.5558, 0.06913, 0.3739, 0.6443, 0.4138, 0.6443, 0.5957, 0.06913, 0.5957, 0.06913, 0.4138, 0.6443, 0.701, 0.6443, 0.519, 0.06913, 0.519, 0.06913, 0.701, 0.6443, 0.5957, 0.6443, 0.4138, 0.06913, 0.4138, 0.06913, 0.5957, 0.6443, 0.4138, 0.6443, 0.5957, 0.06913, 0.5957, 0.06913, 0.4138, 0.6443, 0.519, 0.6443, 0.701, 0.06913, 0.701, 0.06913, 0.519, 0.6443, 0.5957, 0.6443, 0.4138, 0.06913, 0.4138, 0.06913, 0.5957, 0.7646, 0.701, 0.7646, 0.519, 0.6433, 0.519, 0.6433, 0.701, 0.7646, 0.6611, 0.7646, 0.4791, 0.6433, 0.4791, 0.6433, 0.6611, 0.738, 0.6611, 0.738, 0.4791, 0.6168, 0.4791, 0.6168, 0.6611, 0.738, 0.701, 0.738, 0.519, 0.6168, 0.519, 0.6168, 0.701, 0.7646, 0.701, 0.6433, 0.701, 0.6433, 0.519, 0.7646, 0.519, 0.7646, 0.6611, 0.6433, 0.6611, 0.6433, 0.4791, 0.7646, 0.4791, 0.738, 0.6611, 0.6168, 0.6611, 0.6168, 0.4791, 0.738, 0.4791, 0.738, 0.701, 0.6168, 0.701, 0.6168, 0.519, 0.738, 0.519, 0.4443, 0.519, 0.4443, 0.701, -0.1324, 0.701, -0.1324, 0.519, 0.4443, 0.6611, 0.4443, 0.4791, -0.1324, 0.4791, -0.1324, 0.6611, 0.6433, 0.4163, 0.7646, 0.4163, 0.7646, -0.4492, 0.6433, -0.4492, 0.7646, 0.4163, 0.6433, 0.4163, 0.6433, -0.4492, 0.7646, -0.4492, 0.6168, 0.4163, 0.738, 0.4163, 0.738, -0.4492, 0.6168, -0.4492, 0.738, 0.4163, 0.6168, 0.4163, 0.6168, -0.4492, 0.738, -0.4492, 0.4443, 0.701, 0.4443, 0.519, -0.1324, 0.519, -0.1324, 0.701, 0.4443, 0.519, 0.4443, 0.701, -0.1324, 0.701, -0.1324, 0.519, 0.6433, 0.4163, 0.7646, 0.4163, 0.7646, -0.4492, 0.6433, -0.4492, 0.4443, 0.6611, 0.4443, 0.4791, -0.1324, 0.4791, -0.1324, 0.6611, 0.4443, 0.4791, 0.4443, 0.6611, -0.1324, 0.6611, -0.1324, 0.4791, 0.4443, 0.4791, 0.4443, 0.6611, -0.1324, 0.6611, -0.1324, 0.4791, 0.7646, 0.4163, 0.6433, 0.4163, 0.6433, -0.4492, 0.7646, -0.4492, 0.4443, 0.701, 0.4443, 0.519, -0.1324, 0.519, -0.1324, 0.701, 0.738, 0.4163, 0.6168, 0.4163, 0.6168, -0.4492, 0.738, -0.4492, 0.6168, 0.4163, 0.738, 0.4163, 0.738, -0.4492, 0.6168, -0.4492])
me_cube_158.materials.append(mat_material_003)
me_cube_158.use_remesh_preserve_volume = False
me_cube_158.use_remesh_preserve_attributes = False
me_cube_158.use_mirror_vertex_groups = False
me_cube_158.update()

# ---- objects
ob_vidro_luz = bpy.data.objects.new('Vidro_Luz', me_cylinder_001)
ob_poste_luz = bpy.data.objects.new('Poste_Luz', me_cylinder)
ob_barril = bpy.data.objects.new('Barril', me_cylinder_002)
ob_caixa = bpy.data.objects.new('Caixa', me_cube_158)

# ---- transforms, parenting, visibility, modifiers, constraints
ob_vidro_luz.location = (0.0, 0.0, 0.0)
ob_vidro_luz.lineart.crease_threshold = 0.0
ob_poste_luz.location = (0.0, 0.0, 0.0)
ob_poste_luz.lineart.crease_threshold = 0.0
ob_barril.location = (-0.9139, -1.977, 0.2677)
ob_barril.scale = (0.3023, 0.3023, 0.3023)
ob_barril.lineart.crease_threshold = 0.0
ob_caixa.location = (-1.093, -2.619, 0.08435)
ob_caixa.scale = (0.1552, 0.1552, 0.1552)
ob_caixa.lineart.crease_threshold = 0.0

# ---- collection membership
col_collection_1.objects.link(ob_vidro_luz)
col_collection_1.objects.link(ob_poste_luz)
col_collection_1.objects.link(ob_barril)
col_collection_1.objects.link(ob_caixa)

# ---- scene / render settings (as saved in the file)
scene.frame_start = 1; scene.frame_end = 250; scene.frame_set(1)
scene.render.engine = 'BLENDER_EEVEE_NEXT'
scene.render.resolution_percentage = 50
scene.render.dither_intensity = 0.0
scene.cycles.use_denoising = False
scene.cycles.samples = 10
scene.cycles.sampling_pattern = 'TABULATED_SOBOL'
scene.cycles.light_sampling_threshold = 0.0
scene.cycles.use_adaptive_sampling = False
scene.cycles.use_light_tree = False
scene.cycles.blur_glossy = 0.0
scene.cycles.pixel_filter_type = 'GAUSSIAN'
scene.cycles.sample_clamp_indirect = 0.0
scene.view_settings.view_transform = 'Standard'
bpy.context.view_layer.update()

# ---- added for rendering (the .blend has no active camera and no usable light): camera, sun
cam_auto = bpy.data.cameras.new('AutoCamera')
cam_auto.lens = 50.0
cam_auto.sensor_width = 36.0
cam_auto.clip_end = 1000.0
ob_auto_camera = bpy.data.objects.new('AutoCamera', cam_auto)
scene.collection.objects.link(ob_auto_camera)
ob_auto_camera.location = (5.86812, -8.55353, 7.03745)
ob_auto_camera.rotation_euler = (1.09748, -7.21219e-08, 0.694738)
scene.camera = ob_auto_camera
light_auto_sun = bpy.data.lights.new('AutoSun', 'SUN')
light_auto_sun.energy = 3.0
light_auto_sun.angle = 0.0523599
ob_auto_sun = bpy.data.objects.new('AutoSun', light_auto_sun)
scene.collection.objects.link(ob_auto_sun)
ob_auto_sun.rotation_euler = (0.872665, 0.174533, 0.523599)
bpy.context.view_layer.update()
